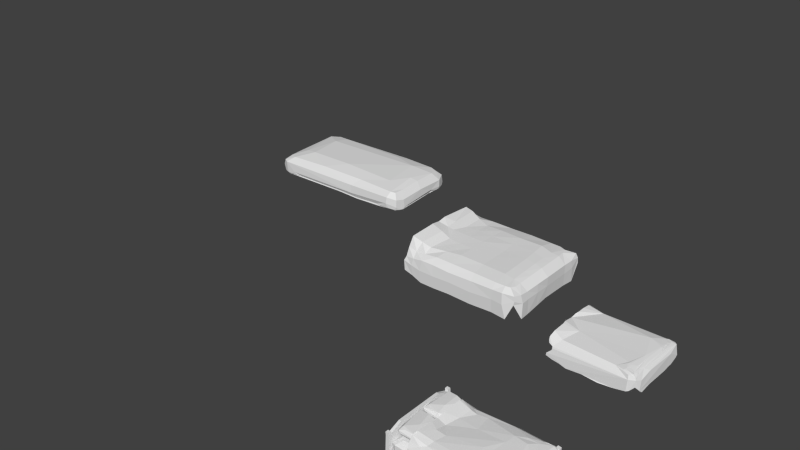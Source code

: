 # Source: bed_double_unclean.blend  (saved by Blender 2.78.0; exported with 4.5.12 LTS)
import bpy
from mathutils import Matrix  # noqa: F401  (used for matrix-valued properties, if any)

bpy.ops.wm.read_factory_settings(use_empty=True)
scene = bpy.context.scene
scene.name = 'Scene'

# ---- collections
col_collection_1 = bpy.data.collections.new('Collection 1'); scene.collection.children.link(col_collection_1)

# ---- world
world_world = bpy.data.worlds.new('World'); scene.world = world_world
world_world.color = (0.05088, 0.05088, 0.05088)
world_world.use_sun_shadow = False
world_world.sun_shadow_jitter_overblur = 0.0
world_world.cycles.sampling_method = 'NONE'
world_world.cycles.sample_map_resolution = 256

# ---- meshes
me_cube_009 = bpy.data.meshes.new('Cube.009')
me_cube_009.from_pydata([(-0.2049, 0.7232, 0.02047), (-0.5236, 0.4078, 0.3142), (-0.1538, 0.4621, 0.27), (0.6079, 0.2766, 0.3223), (1.277, 0.2509, 0.2449), (-0.5581, 0.5396, 0.2607), (0.4284, 0.5861, 0.2526), (1.176, -1.138, 0.2277), (1.266, -1.124, 0.2102), (1.348, -1.161, 0.129), (1.075, 0.5627, 0.2442), (0.05808, 0.7262, -0.2144), (0.9092, 0.7184, -0.2627), (1.352, -1.171, -0.06563), (0.9205, 0.2359, 0.3146), (1.033, -0.4571, 0.2932), (-0.8654, 0.5884, 0.2967), (-0.849, -0.9564, 0.4147), (-0.8844, -1.073, 0.2642), (1.419, -1.008, 0.01786), (1.24, -0.4681, 0.2397), (1.31, -0.08687, 0.2323), (-0.371, 0.4037, 0.2832), (0.3395, -0.38, 0.32), (-0.5538, 0.669, 0.159), (0.4725, 0.6607, 0.1984), (0.4648, 0.7109, 0.1185), (-0.5611, 0.696, 0.06072), (0.8145, 0.4177, 0.2964), (1.202, -0.06388, 0.2745), (1.05, 0.7115, 0.04038), (1.417, 0.227, 0.04673), (1.411, -0.3604, 0.01325), (0.463, 0.7274, 0.04778), (1.264, -1.201, 0.1358), (1.271, -1.061, 0.2169), (1.383, -1.102, 0.1121), (1.301, -1.068, 0.1989), (1.134, -1.232, 0.08772), (1.42, 0.5415, 0.09944), (1.366, 0.6568, 0.156), (0.987, 0.67, 0.168), (1.4, 0.329, 0.1371), (1.299, -0.8895, 0.2017), (1.324, 0.4377, 0.2144), (1.195, 0.7146, -0.1861), (1.416, 0.5812, -0.08126), (0.06063, -1.221, -0.2333), (1.427, -1.037, -0.2203), (0.4634, 0.7273, -0.217), (0.9319, -1.225, -0.2375), (1.085, -1.229, -0.2409), (1.39, 0.6641, -0.06188), (1.408, 0.3721, -0.2289), (1.399, -1.111, -0.1295), (1.415, 0.4899, -0.1873), (1.288, -1.207, -0.1295), (-0.5577, 0.6976, -0.198), (1.423, -0.8252, -0.254), (-0.3595, -1.221, -0.2351), (1.43, -0.9461, -0.2523), (1.308, 0.6932, -0.07333), (-0.4222, 0.71, -0.2059), (1.204, -1.226, -0.2181), (1.2, -0.727, 0.2503), (1.048, 0.4294, 0.2709), (-0.8975, 0.7182, 0.1222), (-0.6303, -1.222, -0.1926), (-0.8429, -0.8783, 0.4159), (-0.9018, 0.718, -0.03415), (-0.8901, 0.7153, -0.09503), (-0.906, 0.7195, 0.05429), (-0.8823, 0.6936, 0.1927), (-0.8062, -1.219, -0.132), (1.38, -0.45, 0.1194), (1.055, -0.8825, 0.2767), (-0.8351, -0.4484, 0.384), (1.402, -0.1167, 0.1331), (1.404, -0.1318, -0.2228), (-0.6748, 0.7048, -0.1658), (1.409, -0.3281, -0.224), (-0.4168, -0.5522, 0.3169), (0.572, 0.009638, 0.3175), (0.4646, -0.8341, 0.2911), (-0.5108, -1.0, 0.2901), (0.4344, -1.096, 0.2372), (-0.3074, -1.156, 0.2096), (0.4131, -1.177, 0.1609), (-0.6429, -1.071, 0.2519), (1.287, 0.6, 0.2281), (1.163, 0.5884, 0.2418), (1.16, -1.204, 0.1686), (1.38, 0.5885, 0.1832), (1.258, 0.6858, 0.1665), (-0.5698, -1.226, -0.02522), (-0.8077, 0.4951, 0.3839), (-0.6495, -0.552, 0.3463), (-0.8794, -1.197, 0.02751), (-0.8325, 0.4284, 0.4057), (-0.8693, -1.214, -0.0548), (-0.8652, -1.011, 0.3903), (-0.4775, -0.8309, 0.3153), (-0.6432, -0.2688, 0.2868), (-0.3925, -0.131, 0.2911), (-0.8404, -0.056, 0.3833), (-0.5678, 0.07439, 0.2953), (-0.8734, -1.149, 0.1439), (-0.8455, -0.255, 0.3525), (-0.8444, 0.5325, 0.3598), (0.4977, -1.222, -0.2465), (1.067, 0.7202, -0.2466), (-0.5259, -1.223, -0.2209), (-0.4588, -1.208, 0.1041), (0.6342, -1.224, 0.0451), (-0.07608, 0.02292, 0.2933)], [], [(86, 85, 84), (71, 66, 79, 69), (78, 31, 32, 80), (50, 38, 109), (17, 100, 68), (31, 42, 77), (34, 38, 63, 56), (96, 68, 101), (5, 16, 95), (12, 30, 110), (19, 58, 80), (86, 112, 113, 87), (42, 44, 4, 21), (91, 38, 34), (85, 86, 87), (1, 22, 5), (105, 102, 103), (7, 85, 87), (82, 15, 14), (74, 19, 32), (82, 103, 81, 23), (32, 31, 77, 74), (15, 82, 83), (39, 31, 53, 55), (40, 93, 89), (40, 52, 61, 93), (23, 83, 82), (10, 41, 25, 6), (0, 11, 62), (7, 34, 9, 8), (114, 2, 22, 105), (101, 81, 96), (23, 101, 83), (5, 6, 25, 24), (8, 9, 36, 37), (6, 5, 2), (44, 89, 90, 10, 65, 14, 29, 4), (38, 91, 87), (43, 37, 36, 74), (45, 110, 30), (27, 0, 62, 57), (7, 91, 34), (74, 36, 19), (44, 42, 92, 89), (0, 49, 11), (113, 109, 38), (34, 56, 9), (48, 19, 36, 54), (40, 39, 46, 52), (113, 112, 94), (54, 9, 13), (66, 27, 57, 79), (45, 93, 61), (47, 113, 94, 59), (64, 20, 15, 75), (100, 84, 101, 68), (106, 86, 88), (99, 94, 97), (5, 95, 1), (98, 1, 95), (112, 106, 97), (88, 84, 100), (88, 100, 18), (26, 41, 30, 33), (33, 12, 49), (22, 1, 105), (15, 20, 29), (75, 15, 83), (108, 98, 95), (21, 29, 20, 74), (10, 90, 41), (14, 3, 82), (88, 18, 106), (68, 96, 76), (43, 20, 64, 75, 7, 8, 35, 37), (96, 102, 107, 76), (40, 92, 39), (22, 2, 5), (93, 45, 30), (75, 83, 85), (39, 55, 46), (51, 38, 50), (25, 41, 26), (104, 102, 105), (5, 24, 16), (99, 73, 94), (0, 33, 49), (30, 41, 93), (92, 42, 39), (37, 35, 8), (91, 7, 87), (81, 102, 96), (2, 3, 28), (66, 72, 24, 27), (0, 26, 33), (1, 98, 105), (114, 103, 82), (84, 83, 101), (74, 20, 43), (82, 3, 114), (105, 103, 114), (60, 19, 48), (3, 2, 114), (28, 6, 2), (4, 29, 21), (31, 39, 42), (0, 27, 24), (89, 92, 40), (59, 94, 111), (60, 58, 19), (9, 56, 13), (14, 15, 29), (111, 94, 67), (86, 106, 112), (113, 38, 87), (69, 79, 70), (24, 72, 16), (95, 16, 108), (67, 94, 73), (107, 102, 104), (32, 19, 80), (23, 81, 101), (94, 112, 97), (53, 31, 78), (33, 30, 12), (83, 84, 85), (63, 38, 51), (88, 86, 84), (7, 75, 85), (54, 36, 9), (109, 113, 47), (104, 105, 98), (103, 102, 81), (26, 0, 24, 25), (93, 41, 90, 89), (21, 74, 77, 42), (3, 14, 65, 28), (10, 6, 28, 65)])
_uv = me_cube_009.uv_layers.new(name='UVMap')
_uv.uv.foreach_set('vector', [0.1419, 0.979, 0.1419, 0.979, 0.1419, 0.979, 0.1419, 0.979, 0.1419, 0.979, 0.1419, 0.979, 0.1419, 0.979, 0.1419, 0.979, 0.1419, 0.979, 0.1419, 0.979, 0.1419, 0.979, 0.1419, 0.979, 0.1419, 0.979, 0.1419, 0.979, 0.1419, 0.979, 0.1419, 0.979, 0.1419, 0.979, 0.1419, 0.979, 0.1419, 0.979, 0.1419, 0.979, 0.1419, 0.979, 0.1419, 0.979, 0.1419, 0.979, 0.1419, 0.979, 0.1419, 0.979, 0.1419, 0.979, 0.1419, 0.979, 0.1419, 0.979, 0.1419, 0.979, 0.1419, 0.979, 0.1419, 0.979, 0.1419, 0.979, 0.1419, 0.979, 0.1419, 0.979, 0.1419, 0.979, 0.1419, 0.979, 0.1419, 0.979, 0.1419, 0.979, 0.1419, 0.979, 0.1419, 0.979, 0.1419, 0.979, 0.1419, 0.979, 0.1419, 0.979, 0.1419, 0.979, 0.1419, 0.979, 0.1419, 0.979, 0.1419, 0.979, 0.1419, 0.979, 0.1419, 0.979, 0.1419, 0.979, 0.1419, 0.979, 0.1419, 0.979, 0.1419, 0.979, 0.1419, 0.979, 0.1419, 0.979, 0.1419, 0.979, 0.1419, 0.979, 0.1419, 0.979, 0.1419, 0.979, 0.1419, 0.979, 0.1419, 0.979, 0.1419, 0.979, 0.1419, 0.979, 0.1419, 0.979, 0.1419, 0.979, 0.1419, 0.979, 0.1419, 0.979, 0.1419, 0.979, 0.1419, 0.979, 0.1419, 0.979, 0.1419, 0.979, 0.1419, 0.979, 0.1419, 0.979, 0.1419, 0.979, 0.1419, 0.979, 0.1419, 0.979, 0.1419, 0.979, 0.1419, 0.979, 0.1419, 0.979, 0.1419, 0.979, 0.1419, 0.979, 0.1419, 0.979, 0.1419, 0.979, 0.1419, 0.979, 0.1419, 0.979, 0.1419, 0.979, 0.1419, 0.979, 0.1419, 0.979, 0.1419, 0.979, 0.1419, 0.979, 0.1419, 0.979, 0.1419, 0.979, 0.1419, 0.979, 0.1419, 0.979, 0.1419, 0.979, 0.1419, 0.979, 0.1419, 0.979, 0.1419, 0.979, 0.1419, 0.979, 0.1419, 0.979, 0.1419, 0.979, 0.1419, 0.979, 0.1419, 0.979, 0.1419, 0.979, 0.1419, 0.979, 0.1419, 0.979, 0.1419, 0.979, 0.1419, 0.979, 0.1419, 0.979, 0.1419, 0.979, 0.1419, 0.979, 0.1419, 0.979, 0.1419, 0.979, 0.1419, 0.979, 0.1419, 0.979, 0.1419, 0.979, 0.1419, 0.979, 0.1419, 0.979, 0.1419, 0.979, 0.1419, 0.979, 0.1419, 0.979, 0.1419, 0.979, 0.1419, 0.979, 0.1419, 0.979, 0.1419, 0.979, 0.1419, 0.979, 0.1419, 0.979, 0.1419, 0.979, 0.1419, 0.979, 0.1419, 0.979, 0.1419, 0.979, 0.1419, 0.979, 0.1419, 0.979, 0.1419, 0.979, 0.1419, 0.979, 0.1419, 0.979, 0.1419, 0.979, 0.1419, 0.979, 0.1419, 0.979, 0.1419, 0.979, 0.1419, 0.979, 0.1419, 0.979, 0.1419, 0.979, 0.1419, 0.979, 0.1419, 0.979, 0.1419, 0.979, 0.1419, 0.979, 0.1419, 0.979, 0.1419, 0.979, 0.1419, 0.979, 0.1419, 0.979, 0.1419, 0.979, 0.1419, 0.979, 0.1419, 0.979, 0.1419, 0.979, 0.1419, 0.979, 0.1419, 0.979, 0.1419, 0.979, 0.1419, 0.979, 0.1419, 0.979, 0.1419, 0.979, 0.1419, 0.979, 0.1419, 0.979, 0.1419, 0.979, 0.1419, 0.979, 0.1419, 0.979, 0.1419, 0.979, 0.1419, 0.979, 0.1419, 0.979, 0.1419, 0.979, 0.1419, 0.979, 0.1419, 0.979, 0.1419, 0.979, 0.1419, 0.979, 0.1419, 0.979, 0.1419, 0.979, 0.1419, 0.979, 0.1419, 0.979, 0.1419, 0.979, 0.1419, 0.979, 0.1419, 0.979, 0.1419, 0.979, 0.1419, 0.979, 0.1419, 0.979, 0.1419, 0.979, 0.1419, 0.979, 0.1419, 0.979, 0.1419, 0.979, 0.1419, 0.979, 0.1419, 0.979, 0.1419, 0.979, 0.1419, 0.979, 0.1419, 0.979, 0.1419, 0.979, 0.1419, 0.979, 0.1419, 0.979, 0.1419, 0.979, 0.1419, 0.979, 0.1419, 0.979, 0.1419, 0.979, 0.1419, 0.979, 0.1419, 0.979, 0.1419, 0.979, 0.1419, 0.979, 0.1419, 0.979, 0.1419, 0.979, 0.1419, 0.979, 0.1419, 0.979, 0.1419, 0.979, 0.1419, 0.979, 0.1419, 0.979, 0.1419, 0.979, 0.1419, 0.979, 0.1419, 0.979, 0.1419, 0.979, 0.1419, 0.979, 0.1419, 0.979, 0.1419, 0.979, 0.1419, 0.979, 0.1419, 0.979, 0.1419, 0.979, 0.1419, 0.979, 0.1419, 0.979, 0.1419, 0.979, 0.1419, 0.979, 0.1419, 0.979, 0.1419, 0.979, 0.1419, 0.979, 0.1419, 0.979, 0.1419, 0.979, 0.1419, 0.979, 0.1419, 0.979, 0.1419, 0.979, 0.1419, 0.979, 0.1419, 0.979, 0.1419, 0.979, 0.1419, 0.979, 0.1419, 0.979, 0.1419, 0.979, 0.1419, 0.979, 0.1419, 0.979, 0.1419, 0.979, 0.1419, 0.979, 0.1419, 0.979, 0.1419, 0.979, 0.1419, 0.979, 0.1419, 0.979, 0.1419, 0.979, 0.1419, 0.979, 0.1419, 0.979, 0.1419, 0.979, 0.1419, 0.979, 0.1419, 0.979, 0.1419, 0.979, 0.1419, 0.979, 0.1419, 0.979, 0.1419, 0.979, 0.1419, 0.979, 0.1419, 0.979, 0.1419, 0.979, 0.1419, 0.979, 0.1419, 0.979, 0.1419, 0.979, 0.1419, 0.979, 0.1419, 0.979, 0.1419, 0.979, 0.1419, 0.979, 0.1419, 0.979, 0.1419, 0.979, 0.1419, 0.979, 0.1419, 0.979, 0.1419, 0.979, 0.1419, 0.979, 0.1419, 0.979, 0.1419, 0.979, 0.1419, 0.979, 0.1419, 0.979, 0.1419, 0.979, 0.1419, 0.979, 0.1419, 0.979, 0.1419, 0.979, 0.1419, 0.979, 0.1419, 0.979, 0.1419, 0.979, 0.1419, 0.979, 0.1419, 0.979, 0.1419, 0.979, 0.1419, 0.979, 0.1419, 0.979, 0.1419, 0.979, 0.1419, 0.979, 0.1419, 0.979, 0.1419, 0.979, 0.1419, 0.979, 0.1419, 0.979, 0.1419, 0.979, 0.1419, 0.979, 0.1419, 0.979, 0.1419, 0.979, 0.1419, 0.979, 0.1419, 0.979, 0.1419, 0.979, 0.1419, 0.979, 0.1419, 0.979, 0.1419, 0.979, 0.1419, 0.979, 0.1419, 0.979, 0.1419, 0.979, 0.1419, 0.979, 0.1419, 0.979, 0.1419, 0.979, 0.1419, 0.979, 0.1419, 0.979, 0.1419, 0.979, 0.1419, 0.979, 0.1419, 0.979, 0.1419, 0.979, 0.1419, 0.979, 0.1419, 0.979, 0.1419, 0.979, 0.1419, 0.979, 0.1419, 0.979, 0.1419, 0.979, 0.1419, 0.979, 0.1419, 0.979, 0.1419, 0.979, 0.1419, 0.979, 0.1419, 0.979, 0.1419, 0.979, 0.1419, 0.979, 0.1419, 0.979, 0.1419, 0.979, 0.1419, 0.979, 0.1419, 0.979, 0.1419, 0.979, 0.1419, 0.979, 0.1419, 0.979, 0.1419, 0.979, 0.1419, 0.979, 0.1419, 0.979, 0.1419, 0.979, 0.1419, 0.979, 0.1419, 0.979, 0.1419, 0.979, 0.1419, 0.979, 0.1419, 0.979, 0.1419, 0.979, 0.1419, 0.979, 0.1419, 0.979, 0.1419, 0.979, 0.1419, 0.979, 0.1419, 0.979, 0.1419, 0.979, 0.1419, 0.979, 0.1419, 0.979, 0.1419, 0.979, 0.1419, 0.979, 0.1419, 0.979, 0.1419, 0.979, 0.1419, 0.979, 0.1419, 0.979, 0.1419, 0.979, 0.1419, 0.979, 0.1419, 0.979, 0.1419, 0.979, 0.1419, 0.979, 0.1419, 0.979, 0.1419, 0.979, 0.1419, 0.979, 0.1419, 0.979, 0.1419, 0.979, 0.1419, 0.979, 0.1419, 0.979, 0.1419, 0.979, 0.1419, 0.979, 0.1419, 0.979, 0.1419, 0.979, 0.1419, 0.979, 0.1419, 0.979, 0.1419, 0.979, 0.1419, 0.979, 0.1419, 0.979, 0.1419, 0.979, 0.1419, 0.979, 0.1419, 0.979, 0.1419, 0.979, 0.1419, 0.979, 0.1419, 0.979, 0.1419, 0.979, 0.1419, 0.979, 0.1419, 0.979, 0.1419, 0.979, 0.1419, 0.979, 0.1419, 0.979, 0.1419, 0.979, 0.1419, 0.979, 0.1419, 0.979, 0.1419, 0.979, 0.1419, 0.979, 0.1419, 0.979, 0.1419, 0.979, 0.1419, 0.979, 0.1419, 0.979, 0.1419, 0.979, 0.1419, 0.979, 0.1419, 0.979, 0.1419, 0.979, 0.1419, 0.979, 0.1419, 0.979, 0.1419, 0.979, 0.1419, 0.979, 0.1419, 0.979, 0.1419, 0.979, 0.1419, 0.979, 0.1419, 0.979, 0.1419, 0.979, 0.1419, 0.979, 0.1419, 0.979, 0.1419, 0.979, 0.1419, 0.979, 0.1419, 0.979, 0.1419, 0.979, 0.1419, 0.979, 0.1419, 0.979, 0.1419, 0.979, 0.1419, 0.979, 0.1419, 0.979, 0.1419, 0.979, 0.1419, 0.979, 0.1419, 0.979, 0.1419, 0.979, 0.1419, 0.979, 0.1419, 0.979, 0.1419, 0.979, 0.1419, 0.979, 0.1419, 0.979, 0.1419, 0.979, 0.1419, 0.979, 0.1419, 0.979, 0.1419, 0.979, 0.1419, 0.979, 0.1419, 0.979, 0.1419, 0.979, 0.1419, 0.979, 0.1419, 0.979, 0.1419, 0.979, 0.1419, 0.979, 0.1419, 0.979, 0.1419, 0.979, 0.1419, 0.979, 0.1419, 0.979, 0.1419, 0.979, 0.1419, 0.979, 0.1419, 0.979, 0.1419, 0.979, 0.1419, 0.979])
me_cube_009.use_remesh_preserve_volume = False
me_cube_009.use_remesh_preserve_attributes = False
me_cube_009.use_mirror_vertex_groups = False
me_cube_009.update()
me_cube_008 = bpy.data.meshes.new('Cube.008')
me_cube_008.from_pydata([(1.42, -0.8445, 0.01591), (1.42, -0.2816, 0.0108), (1.416, 0.2544, 0.01132), (0.9224, 0.7168, 0.009319), (0.5008, 0.7351, 0.02012), (0.06351, 0.7313, 0.01449), (-0.2951, 0.7291, 0.0258), (-0.584, 0.697, 0.03807), (-0.5539, -1.231, 0.002318), (-0.266, -1.23, -0.008124), (0.05935, -1.228, 0.0005864), (0.5057, -1.23, -0.02129), (0.9559, -1.232, 0.0104), (-0.4865, 0.4032, 0.38), (-0.2599, 0.3278, 0.3481), (0.05536, 0.3376, 0.3481), (0.4715, 0.2969, 0.3574), (0.9076, 0.302, 0.3551), (-0.5774, -0.2417, 0.3924), (-0.2416, -0.2415, 0.3718), (0.04401, -0.2313, 0.3585), (0.5011, -0.2198, 0.3402), (0.9448, -0.2328, 0.343), (-0.529, -0.953, 0.3489), (-0.2371, -0.8914, 0.3459), (0.03807, -0.8419, 0.3483), (0.503, -0.8366, 0.3305), (0.9562, -0.8619, 0.3288), (1.274, 0.2736, 0.2971), (1.415, 0.2571, 0.1784), (1.28, -0.2678, 0.297), (1.422, -0.2772, 0.1801), (1.397, -0.8509, 0.1511), (1.261, -0.8638, 0.2687), (-0.5664, 0.5687, 0.3185), (-0.5634, 0.6856, 0.2198), (-0.3038, 0.5671, 0.3232), (-0.2873, 0.6917, 0.21), (0.06647, 0.6058, 0.2936), (0.07498, 0.714, 0.166), (0.5015, 0.6026, 0.2995), (0.4935, 0.7179, 0.1963), (0.9132, 0.6937, 0.1707), (0.9155, 0.5892, 0.2928), (0.9553, -1.124, 0.2845), (0.9535, -1.22, 0.1901), (0.5082, -1.101, 0.2856), (0.5187, -1.207, 0.1785), (0.04438, -1.101, 0.2961), (0.05716, -1.208, 0.1727), (-0.2758, -1.1, 0.3033), (-0.3031, -1.205, 0.1954), (-0.5227, -1.21, 0.1996), (-0.5307, -1.1, 0.2802), (1.433, -1.022, 0.01497), (1.165, -1.243, -0.001895), (1.373, -1.18, 0.09589), (1.158, 0.7204, 0.04807), (1.429, 0.4718, 0.03379), (1.414, 0.6727, 0.1428), (1.144, -1.124, 0.2849), (1.264, -1.002, 0.2651), (1.234, -1.101, 0.2794), (1.153, -1.23, 0.2011), (1.396, -1.032, 0.1655), (1.364, -1.183, 0.1941), (1.258, 0.4169, 0.2891), (1.098, 0.5898, 0.2872), (1.222, 0.5457, 0.2846), (1.42, 0.4472, 0.1767), (1.146, 0.7055, 0.1814), (1.376, 0.6677, 0.2209), (1.418, 0.6755, 0.04276), (1.413, 0.5068, -0.2461), (1.211, 0.7263, -0.2424), (-0.2818, 0.7196, -0.2083), (0.06922, 0.7238, -0.2189), (0.5027, 0.7256, -0.2129), (0.9386, 0.715, -0.2914), (1.399, 0.2648, -0.2345), (1.439, -1.049, -0.263), (0.9551, -1.222, -0.2372), (0.5078, -1.22, -0.2534), (0.06636, -1.219, -0.2323), (-0.2501, -1.219, -0.2402), (1.357, -1.182, 0.02742), (-0.5356, -1.221, -0.2316), (-0.5676, 0.6889, -0.2133), (1.403, -0.281, -0.2223), (1.232, -1.232, -0.2608), (1.423, -0.8524, -0.2685), (1.134, 0.2559, 0.3208), (1.138, -0.2521, 0.3261), (1.142, -0.8716, 0.302), (-0.771, 0.7195, 0.08081), (-0.7393, -1.226, 0.04129), (-0.6895, 0.4609, 0.4521), (-0.6955, -0.2616, 0.4203), (-0.6907, -0.9806, 0.4117), (-0.7536, 0.5912, 0.3323), (-0.7504, 0.7081, 0.2405), (-0.7081, -1.204, 0.1698), (-0.7236, -1.1, 0.2654), (-0.7209, -1.219, -0.1518), (-0.7547, 0.7114, -0.1334), (-0.9383, 0.7196, 0.09397), (-0.9066, -1.213, 0.08174), (-0.8599, 0.4935, 0.4713), (-0.8863, -0.2748, 0.4698), (-0.8776, -1.004, 0.4773), (-0.9208, 0.5912, 0.3618), (-0.9178, 0.7081, 0.2478), (-0.8754, -1.185, 0.1573), (-0.891, -1.098, 0.2922), (-0.8883, -1.219, -0.1029), (-0.922, 0.7115, -0.08375), (1.42, -0.563, 0.01336), (0.9505, -0.5474, 0.3359), (0.5021, -0.5282, 0.3354), (0.04104, -0.5366, 0.3532), (-0.2208, -0.5455, 0.3628), (-0.4484, -0.5225, 0.3765), (1.27, -0.5658, 0.2828), (1.409, -0.5641, 0.1656), (1.413, -0.5667, -0.2454), (1.14, -0.5618, 0.3141), (-0.6414, -0.4973, 0.4425), (-0.8712, -0.4689, 0.5036), (1.418, -0.0136, 0.01106), (0.9262, 0.0346, 0.349), (0.4863, 0.03855, 0.3488), (0.04969, 0.05319, 0.3528), (-0.2507, 0.0459, 0.3631), (-0.4878, 0.002738, 0.379), (1.277, 0.002865, 0.297), (1.419, -0.01004, 0.1792), (1.401, -0.008117, -0.2284), (1.136, 0.001916, 0.3235), (-0.6968, -0.0401, 0.4332), (-0.8771, -0.116, 0.5026)], [], [(0, 32, 64, 54), (128, 135, 31, 1), (3, 42, 70, 57), (134, 137, 92, 30), (122, 125, 93, 33), (7, 35, 37, 6), (117, 118, 26, 27), (118, 119, 25, 26), (119, 120, 24, 25), (120, 121, 23, 24), (116, 123, 32, 0), (129, 130, 21, 22), (130, 131, 20, 21), (131, 132, 19, 20), (132, 133, 18, 19), (58, 69, 29, 2), (12, 45, 47, 11), (4, 41, 42, 3), (5, 39, 41, 4), (6, 37, 39, 5), (55, 63, 45, 12), (11, 47, 49, 10), (10, 49, 51, 9), (9, 51, 52, 8), (43, 67, 70, 42), (27, 26, 46, 44), (26, 25, 48, 46), (25, 24, 50, 48), (24, 23, 53, 50), (33, 61, 64, 32), (36, 34, 13, 14), (38, 36, 14, 15), (40, 38, 15, 16), (43, 40, 16, 17), (66, 28, 29, 69), (60, 44, 45, 63), (134, 30, 31, 135), (122, 33, 32, 123), (33, 93, 60, 62, 61), (34, 36, 37, 35), (36, 38, 39, 37), (38, 40, 41, 39), (40, 43, 42, 41), (66, 68, 67, 91, 28), (44, 46, 47, 45), (46, 48, 49, 47), (48, 50, 51, 49), (50, 53, 52, 51), (66, 69, 71, 68), (68, 71, 70, 67), (60, 63, 65, 62), (62, 65, 64, 61), (63, 55, 56, 65), (65, 56, 54, 64), (69, 58, 59, 71), (71, 59, 57, 70), (5, 4, 77, 76), (11, 10, 83, 82), (56, 55, 89, 85), (55, 12, 81, 89), (0, 54, 80, 90), (6, 5, 76, 75), (54, 56, 85, 80), (4, 3, 78, 77), (58, 2, 79, 73), (9, 8, 86, 84), (59, 58, 73, 72), (57, 59, 72, 74), (128, 1, 88, 136), (116, 0, 90, 124), (10, 9, 84, 83), (7, 6, 75, 87), (3, 57, 74, 78), (12, 11, 82, 81), (91, 67, 43, 17), (137, 91, 17, 129), (125, 92, 22, 117), (60, 93, 27, 44), (86, 8, 95, 103), (52, 53, 102, 101), (35, 7, 94, 100), (34, 35, 100, 99), (8, 52, 101, 95), (133, 13, 96, 138), (53, 23, 98, 102), (7, 87, 104, 94), (121, 18, 97, 126), (13, 34, 99, 96), (101, 102, 113, 112), (94, 104, 115, 105), (96, 99, 110, 107), (99, 100, 111, 110), (126, 97, 108, 127), (100, 94, 105, 111), (95, 101, 112, 106), (138, 96, 107, 139), (103, 95, 106, 114), (102, 98, 109, 113), (98, 126, 127, 109), (23, 121, 126, 98), (93, 125, 117, 27), (1, 116, 124, 88), (30, 122, 123, 31), (1, 31, 123, 116), (19, 18, 121, 120), (20, 19, 120, 119), (21, 20, 119, 118), (22, 21, 118, 117), (30, 92, 125, 122), (97, 138, 139, 108), (18, 133, 138, 97), (92, 137, 129, 22), (2, 128, 136, 79), (28, 134, 135, 29), (14, 13, 133, 132), (15, 14, 132, 131), (16, 15, 131, 130), (17, 16, 130, 129), (28, 91, 137, 134), (2, 29, 135, 128)])
me_cube_008.use_remesh_preserve_volume = False
me_cube_008.use_remesh_preserve_attributes = False
me_cube_008.use_mirror_vertex_groups = False
me_cube_008.update()
me_cube_000 = bpy.data.meshes.new('Cube.000')
me_cube_000.from_pydata([(0.1473, -0.1968, 0.05677), (0.2381, -0.2068, 0.003384), (0.07897, -0.04001, 0.06941), (-0.03093, -0.2286, -0.006154), (-0.07256, -0.1208, -0.03676), (0.09952, 0.1869, -0.04571), (0.006961, -0.2018, -0.04142), (0.2057, -0.1825, 0.04453), (0.1969, -0.2223, 0.01026), (-0.05379, -0.2273, 0.02033), (0.2236, -0.07693, -0.01962), (-0.03899, -0.1695, 0.05812), (0.03647, 0.1501, -0.06082), (0.1434, -0.1876, -0.05271), (0.2087, 0.1642, 0.02719), (-0.08311, 0.1661, 0.04942), (0.1491, 0.1613, 0.04626), (0.03231, 0.1785, 0.06264), (0.2159, -0.2115, -0.02112), (-0.01442, 0.1937, -0.02145), (-0.08516, 0.1817, 0.01309), (-0.07466, -0.1183, 0.03303), (-0.07192, -0.01899, -0.0422), (-0.09687, 0.1566, 0.02863), (0.2021, -0.07921, -0.0441), (0.142, -0.0623, -0.05704), (-0.08223, 0.05937, 0.03008), (0.1479, 0.1995, -0.003725), (0.00931, -0.2039, 0.0507), (-0.06975, -0.215, 0.001556), (-0.0641, 0.1522, -0.03061), (0.1867, 0.1426, -0.04363), (0.209, 0.1846, 0.01333), (-0.002912, 0.1983, 0.01106), (0.2161, -0.1092, 0.04053), (-0.0894, -0.02934, -0.008932), (0.06029, -0.09747, -0.06595), (0.2092, -0.1355, -0.04533)], [], [(36, 6, 4), (16, 2, 34), (37, 13, 25), (19, 30, 20), (23, 30, 22), (27, 31, 5), (25, 36, 31), (17, 16, 27, 33), (10, 37, 24), (5, 31, 12), (12, 30, 19), (18, 1, 8), (29, 4, 6), (14, 32, 16), (8, 1, 7), (9, 8, 0), (7, 1, 34), (2, 11, 0), (4, 35, 22), (36, 4, 22), (9, 3, 8), (8, 3, 18), (0, 28, 9), (17, 2, 16), (17, 11, 2), (11, 28, 0), (24, 37, 25), (1, 37, 10), (29, 21, 35), (16, 34, 14), (15, 20, 23), (13, 37, 18), (32, 31, 27), (12, 31, 36), (26, 35, 21), (19, 27, 5), (19, 33, 27), (35, 26, 22), (26, 23, 22), (1, 10, 34), (3, 9, 29), (20, 30, 23), (18, 37, 1), (6, 3, 29), (0, 8, 7), (25, 13, 36), (35, 4, 29), (36, 13, 6), (32, 14, 10), (14, 34, 10), (31, 32, 10), (31, 10, 24), (17, 15, 11), (12, 19, 5), (13, 18, 6), (12, 36, 22), (34, 2, 0), (6, 18, 3), (32, 27, 16), (31, 24, 25), (15, 23, 26), (11, 15, 26, 21), (20, 33, 19), (11, 21, 29, 9), (17, 33, 20, 15), (9, 28, 11), (34, 0, 7), (22, 30, 12)])
_uv = me_cube_000.uv_layers.new(name='UVMap')
_uv.uv.foreach_set('vector', [0.9542, 0.9124, 0.9542, 0.9124, 0.9542, 0.9124, 0.9542, 0.9124, 0.9542, 0.9124, 0.9542, 0.9124, 0.9542, 0.9124, 0.9542, 0.9124, 0.9542, 0.9124, 0.9542, 0.9124, 0.9542, 0.9124, 0.9542, 0.9124, 0.9542, 0.9124, 0.9542, 0.9124, 0.9542, 0.9124, 0.9542, 0.9124, 0.9542, 0.9124, 0.9542, 0.9124, 0.9542, 0.9124, 0.9542, 0.9124, 0.9542, 0.9124, 0.9542, 0.9124, 0.9542, 0.9124, 0.9542, 0.9124, 0.9542, 0.9124, 0.9542, 0.9124, 0.9542, 0.9124, 0.9542, 0.9124, 0.9542, 0.9124, 0.9542, 0.9124, 0.9542, 0.9124, 0.9542, 0.9124, 0.9542, 0.9124, 0.9542, 0.9124, 0.9542, 0.9124, 0.9542, 0.9124, 0.9542, 0.9124, 0.9542, 0.9124, 0.9542, 0.9124, 0.9542, 0.9124, 0.9542, 0.9124, 0.9542, 0.9124, 0.9542, 0.9124, 0.9542, 0.9124, 0.9542, 0.9124, 0.9542, 0.9124, 0.9542, 0.9124, 0.9542, 0.9124, 0.9542, 0.9124, 0.9542, 0.9124, 0.9542, 0.9124, 0.9542, 0.9124, 0.9542, 0.9124, 0.9542, 0.9124, 0.9542, 0.9124, 0.9542, 0.9124, 0.9542, 0.9124, 0.9542, 0.9124, 0.9542, 0.9124, 0.9542, 0.9124, 0.9542, 0.9124, 0.9542, 0.9124, 0.9542, 0.9124, 0.9542, 0.9124, 0.9542, 0.9124, 0.9542, 0.9124, 0.9542, 0.9124, 0.9542, 0.9124, 0.9542, 0.9124, 0.9542, 0.9124, 0.9542, 0.9124, 0.9542, 0.9124, 0.9542, 0.9124, 0.9542, 0.9124, 0.9542, 0.9124, 0.9542, 0.9124, 0.9542, 0.9124, 0.9542, 0.9124, 0.9542, 0.9124, 0.9542, 0.9124, 0.9542, 0.9124, 0.9542, 0.9124, 0.9542, 0.9124, 0.9542, 0.9124, 0.9542, 0.9124, 0.9542, 0.9124, 0.9542, 0.9124, 0.9542, 0.9124, 0.9542, 0.9124, 0.9542, 0.9124, 0.9542, 0.9124, 0.9542, 0.9124, 0.9542, 0.9124, 0.9542, 0.9124, 0.9542, 0.9124, 0.9542, 0.9124, 0.9542, 0.9124, 0.9542, 0.9124, 0.9542, 0.9124, 0.9542, 0.9124, 0.9542, 0.9124, 0.9542, 0.9124, 0.9542, 0.9124, 0.9542, 0.9124, 0.9542, 0.9124, 0.9542, 0.9124, 0.9542, 0.9124, 0.9542, 0.9124, 0.9542, 0.9124, 0.9542, 0.9124, 0.9542, 0.9124, 0.9542, 0.9124, 0.9542, 0.9124, 0.9542, 0.9124, 0.9542, 0.9124, 0.9542, 0.9124, 0.9542, 0.9124, 0.9542, 0.9124, 0.9542, 0.9124, 0.9542, 0.9124, 0.9542, 0.9124, 0.9542, 0.9124, 0.9542, 0.9124, 0.9542, 0.9124, 0.9542, 0.9124, 0.9542, 0.9124, 0.9542, 0.9124, 0.9542, 0.9124, 0.9542, 0.9124, 0.9542, 0.9124, 0.9542, 0.9124, 0.9542, 0.9124, 0.9542, 0.9124, 0.9542, 0.9124, 0.9542, 0.9124, 0.9542, 0.9124, 0.9542, 0.9124, 0.9542, 0.9124, 0.9542, 0.9124, 0.9542, 0.9124, 0.9542, 0.9124, 0.9542, 0.9124, 0.9542, 0.9124, 0.9542, 0.9124, 0.9542, 0.9124, 0.9542, 0.9124, 0.9542, 0.9124, 0.9542, 0.9124, 0.9542, 0.9124, 0.9542, 0.9124, 0.9542, 0.9124, 0.9542, 0.9124, 0.9542, 0.9124, 0.9542, 0.9124, 0.9542, 0.9124, 0.9542, 0.9124, 0.9542, 0.9124, 0.9542, 0.9124, 0.9542, 0.9124, 0.9542, 0.9124, 0.9542, 0.9124, 0.9542, 0.9124, 0.9542, 0.9124, 0.9542, 0.9124, 0.9542, 0.9124, 0.9542, 0.9124, 0.9542, 0.9124, 0.9542, 0.9124, 0.9542, 0.9124, 0.9542, 0.9124, 0.9542, 0.9124, 0.9542, 0.9124, 0.9542, 0.9124, 0.9542, 0.9124, 0.9542, 0.9124, 0.9542, 0.9124, 0.9542, 0.9124, 0.9542, 0.9124, 0.9542, 0.9124, 0.9542, 0.9124, 0.9542, 0.9124, 0.9542, 0.9124, 0.9542, 0.9124, 0.9542, 0.9124, 0.9542, 0.9124, 0.9542, 0.9124, 0.9542, 0.9124, 0.9542, 0.9124, 0.9542, 0.9124, 0.9542, 0.9124, 0.9542, 0.9124, 0.9542, 0.9124, 0.9542, 0.9124, 0.9542, 0.9124, 0.9542, 0.9124, 0.9542, 0.9124, 0.9542, 0.9124, 0.9542, 0.9124, 0.9542, 0.9124, 0.9542, 0.9124, 0.9542, 0.9124, 0.9542, 0.9124, 0.9542, 0.9124, 0.9542, 0.9124, 0.9542, 0.9124, 0.9542, 0.9124, 0.9542, 0.9124, 0.9542, 0.9124])
me_cube_000.use_remesh_preserve_volume = False
me_cube_000.use_remesh_preserve_attributes = False
me_cube_000.use_mirror_vertex_groups = False
me_cube_000.update()
me_cube_007 = bpy.data.meshes.new('Cube.007')
me_cube_007.from_pydata([(0.1251, -0.174, 0.05471), (0.2146, -0.1825, 0.0012), (0.07897, -0.04001, 0.06941), (-0.03093, -0.2286, -0.006154), (-0.07256, -0.1208, -0.03676), (0.09901, 0.1868, -0.04099), (0.006961, -0.2018, -0.04142), (0.1696, -0.1452, 0.04115), (0.1718, -0.1964, 0.007927), (-0.05379, -0.2273, 0.02033), (0.2199, -0.07423, -0.01038), (-0.03899, -0.1695, 0.05812), (0.03678, 0.1502, -0.06364), (0.1385, -0.183, -0.04974), (0.2087, 0.1642, 0.02732), (-0.08311, 0.1661, 0.04942), (0.1659, 0.1803, 0.04862), (0.03231, 0.1785, 0.06264), (0.1978, -0.1928, -0.02276), (-0.01442, 0.1937, -0.02139), (-0.08516, 0.1817, 0.01309), (-0.07466, -0.1183, 0.03303), (-0.07192, -0.01899, -0.0422), (-0.09687, 0.1566, 0.02863), (0.2013, -0.07871, -0.04161), (0.1425, -0.06217, -0.06167), (-0.08223, 0.05937, 0.03008), (0.1476, 0.1994, -0.001053), (0.00931, -0.2039, 0.0507), (-0.06975, -0.215, 0.001556), (-0.0641, 0.1522, -0.03061), (0.1869, 0.1426, -0.04532), (0.209, 0.1845, 0.01376), (-0.002912, 0.1983, 0.01106), (0.2, -0.0914, 0.03785), (-0.0894, -0.02934, -0.008932), (0.06068, -0.09737, -0.06958), (0.2006, -0.1268, -0.04401)], [], [(36, 6, 4), (16, 2, 34), (37, 13, 25), (19, 30, 20), (23, 30, 22), (27, 31, 5), (25, 36, 31), (17, 16, 27, 33), (10, 37, 24), (5, 31, 12), (12, 30, 19), (18, 1, 8), (29, 4, 6), (14, 32, 16), (8, 1, 7), (9, 8, 0), (7, 1, 34), (2, 11, 0), (4, 35, 22), (36, 4, 22), (9, 3, 8), (8, 3, 18), (0, 28, 9), (17, 2, 16), (17, 11, 2), (11, 28, 0), (24, 37, 25), (1, 37, 10), (29, 21, 35), (16, 34, 14), (15, 20, 23), (13, 37, 18), (32, 31, 27), (12, 31, 36), (26, 35, 21), (19, 27, 5), (19, 33, 27), (35, 26, 22), (26, 23, 22), (1, 10, 34), (3, 9, 29), (20, 30, 23), (18, 37, 1), (6, 3, 29), (0, 8, 7), (25, 13, 36), (35, 4, 29), (36, 13, 6), (32, 14, 10), (14, 34, 10), (31, 32, 10), (31, 10, 24), (17, 15, 11), (12, 19, 5), (13, 18, 6), (12, 36, 22), (34, 2, 0), (6, 18, 3), (32, 27, 16), (31, 24, 25), (15, 23, 26), (11, 15, 26, 21), (20, 33, 19), (11, 21, 29, 9), (17, 33, 20, 15), (9, 28, 11), (34, 0, 7), (22, 30, 12)])
_uv = me_cube_007.uv_layers.new(name='UVMap')
_uv.uv.foreach_set('vector', [0.9604, 0.9217, 0.9604, 0.9217, 0.9604, 0.9217, 0.9604, 0.9217, 0.9604, 0.9217, 0.9604, 0.9217, 0.9604, 0.9217, 0.9604, 0.9217, 0.9604, 0.9217, 0.9604, 0.9217, 0.9604, 0.9217, 0.9604, 0.9217, 0.9604, 0.9217, 0.9604, 0.9217, 0.9604, 0.9217, 0.9604, 0.9217, 0.9604, 0.9217, 0.9604, 0.9217, 0.9604, 0.9217, 0.9604, 0.9217, 0.9604, 0.9217, 0.9604, 0.9217, 0.9604, 0.9217, 0.9604, 0.9217, 0.9604, 0.9217, 0.9604, 0.9217, 0.9604, 0.9217, 0.9604, 0.9217, 0.9604, 0.9217, 0.9604, 0.9217, 0.9604, 0.9217, 0.9604, 0.9217, 0.9604, 0.9217, 0.9604, 0.9217, 0.9604, 0.9217, 0.9604, 0.9217, 0.9604, 0.9217, 0.9604, 0.9217, 0.9604, 0.9217, 0.9604, 0.9217, 0.9604, 0.9217, 0.9604, 0.9217, 0.9604, 0.9217, 0.9604, 0.9217, 0.9604, 0.9217, 0.9604, 0.9217, 0.9604, 0.9217, 0.9604, 0.9217, 0.9604, 0.9217, 0.9604, 0.9217, 0.9604, 0.9217, 0.9604, 0.9217, 0.9604, 0.9217, 0.9604, 0.9217, 0.9604, 0.9217, 0.9604, 0.9217, 0.9604, 0.9217, 0.9604, 0.9217, 0.9604, 0.9217, 0.9604, 0.9217, 0.9604, 0.9217, 0.9604, 0.9217, 0.9604, 0.9217, 0.9604, 0.9217, 0.9604, 0.9217, 0.9604, 0.9217, 0.9604, 0.9217, 0.9604, 0.9217, 0.9604, 0.9217, 0.9604, 0.9217, 0.9604, 0.9217, 0.9604, 0.9217, 0.9604, 0.9217, 0.9604, 0.9217, 0.9604, 0.9217, 0.9604, 0.9217, 0.9604, 0.9217, 0.9604, 0.9217, 0.9604, 0.9217, 0.9604, 0.9217, 0.9604, 0.9217, 0.9604, 0.9217, 0.9604, 0.9217, 0.9604, 0.9217, 0.9604, 0.9217, 0.9604, 0.9217, 0.9604, 0.9217, 0.9604, 0.9217, 0.9604, 0.9217, 0.9604, 0.9217, 0.9604, 0.9217, 0.9604, 0.9217, 0.9604, 0.9217, 0.9604, 0.9217, 0.9604, 0.9217, 0.9604, 0.9217, 0.9604, 0.9217, 0.9604, 0.9217, 0.9604, 0.9217, 0.9604, 0.9217, 0.9604, 0.9217, 0.9604, 0.9217, 0.9604, 0.9217, 0.9604, 0.9217, 0.9604, 0.9217, 0.9604, 0.9217, 0.9604, 0.9217, 0.9604, 0.9217, 0.9604, 0.9217, 0.9604, 0.9217, 0.9604, 0.9217, 0.9604, 0.9217, 0.9604, 0.9217, 0.9604, 0.9217, 0.9604, 0.9217, 0.9604, 0.9217, 0.9604, 0.9217, 0.9604, 0.9217, 0.9604, 0.9217, 0.9604, 0.9217, 0.9604, 0.9217, 0.9604, 0.9217, 0.9604, 0.9217, 0.9604, 0.9217, 0.9604, 0.9217, 0.9604, 0.9217, 0.9604, 0.9217, 0.9604, 0.9217, 0.9604, 0.9217, 0.9604, 0.9217, 0.9604, 0.9217, 0.9604, 0.9217, 0.9604, 0.9217, 0.9604, 0.9217, 0.9604, 0.9217, 0.9604, 0.9217, 0.9604, 0.9217, 0.9604, 0.9217, 0.9604, 0.9217, 0.9604, 0.9217, 0.9604, 0.9217, 0.9604, 0.9217, 0.9604, 0.9217, 0.9604, 0.9217, 0.9604, 0.9217, 0.9604, 0.9217, 0.9604, 0.9217, 0.9604, 0.9217, 0.9604, 0.9217, 0.9604, 0.9217, 0.9604, 0.9217, 0.9604, 0.9217, 0.9604, 0.9217, 0.9604, 0.9217, 0.9604, 0.9217, 0.9604, 0.9217, 0.9604, 0.9217, 0.9604, 0.9217, 0.9604, 0.9217, 0.9604, 0.9217, 0.9604, 0.9217, 0.9604, 0.9217, 0.9604, 0.9217, 0.9604, 0.9217, 0.9604, 0.9217, 0.9604, 0.9217, 0.9604, 0.9217, 0.9604, 0.9217, 0.9604, 0.9217, 0.9604, 0.9217, 0.9604, 0.9217, 0.9604, 0.9217, 0.9604, 0.9217, 0.9604, 0.9217, 0.9604, 0.9217, 0.9604, 0.9217, 0.9604, 0.9217, 0.9604, 0.9217, 0.9604, 0.9217, 0.9604, 0.9217, 0.9604, 0.9217, 0.9604, 0.9217, 0.9604, 0.9217, 0.9604, 0.9217, 0.9604, 0.9217, 0.9604, 0.9217, 0.9604, 0.9217, 0.9604, 0.9217, 0.9604, 0.9217, 0.9604, 0.9217, 0.9604, 0.9217, 0.9604, 0.9217, 0.9604, 0.9217, 0.9604, 0.9217, 0.9604, 0.9217, 0.9604, 0.9217, 0.9604, 0.9217, 0.9604, 0.9217, 0.9604, 0.9217, 0.9604, 0.9217, 0.9604, 0.9217, 0.9604, 0.9217, 0.9604, 0.9217, 0.9604, 0.9217, 0.9604, 0.9217, 0.9604, 0.9217, 0.9604, 0.9217, 0.9604, 0.9217])
me_cube_007.use_remesh_preserve_volume = False
me_cube_007.use_remesh_preserve_attributes = False
me_cube_007.use_mirror_vertex_groups = False
me_cube_007.update()
me_cube_004 = bpy.data.meshes.new('Cube.004')
me_cube_004.from_pydata([(1.236, -1.103, 0.2635), (1.126, -0.3619, 0.3179), (1.255, -1.06, 0.2574), (1.295, 0.3135, 0.2727), (0.9046, 0.2667, 0.3529), (1.122, 0.5416, 0.2836), (1.275, -0.6745, 0.2592), (1.193, -0.72, 0.2914), (1.231, 0.2036, 0.3011), (1.268, 0.4691, 0.2666), (1.416, 0.5215, -0.08362), (1.393, -0.9846, 0.1207), (1.061, -0.8887, 0.3108), (-0.8487, 0.716, -0.0529), (1.415, 0.0414, -0.1696), (1.084, -1.098, 0.2891), (1.416, 0.3252, -0.1483), (1.417, -0.788, -0.1607), (1.261, -1.077, 0.2585), (1.195, 0.5939, 0.2637), (1.322, 0.5925, 0.2317), (1.186, -1.207, 0.1595), (1.173, 0.5975, 0.2646), (1.427, -0.9832, -0.1675), (1.287, -0.9849, 0.2459), (1.16, 0.5968, 0.2633), (1.276, 0.5479, 0.2579), (1.125, 0.607, 0.2498), (1.328, -1.143, 0.2123), (1.305, 0.2302, 0.2719), (-0.8569, 0.6946, 0.2353), (1.032, 0.7266, -0.175), (1.198, -0.3731, 0.3013), (1.295, 0.322, 0.2719), (-0.7889, 0.03622, 0.4626), (1.17, -1.17, 0.2536), (1.189, 0.6008, 0.2613), (1.416, -1.079, -0.08824), (1.3, 0.01223, 0.2776), (-0.8159, -0.2231, 0.423), (1.389, -0.5925, 0.1724), (-0.7839, -0.6172, 0.4694), (-0.8124, -1.128, 0.2678), (-0.6916, -1.173, 0.1837), (1.367, 0.5988, 0.2137), (0.4428, 0.7417, -0.1451), (1.333, 0.6785, -0.01398), (-0.8091, -1.217, -0.007855), (-0.4087, -0.5437, 0.3863), (1.416, 0.5872, -0.03573), (1.163, -0.99, 0.2818), (1.236, -0.8595, 0.2705), (1.275, 0.1312, 0.2879), (1.151, 0.2363, 0.3144), (1.18, 0.5143, 0.2757), (1.296, -0.7329, 0.241), (1.262, 0.5545, 0.2617), (1.298, 0.2885, 0.2726), (1.266, -0.525, 0.2718), (1.174, -0.7932, 0.2943), (1.05, -0.8227, 0.316), (-0.8173, -1.217, -0.07201), (-0.2934, -1.226, -0.1968), (1.015, -1.105, 0.2948), (-0.7781, 0.4385, 0.4476), (-0.8019, -0.5091, 0.4747), (-0.7847, -1.151, 0.2238), (-0.4807, -1.22, -0.1468), (1.261, 0.5914, 0.2511), (0.1007, -1.221, -0.1763), (-0.6797, -1.192, 0.1443), (1.133, -1.081, 0.2864), (1.259, -0.8986, 0.259), (1.224, 0.4429, 0.2798), (1.207, 0.5918, 0.2621), (1.236, 0.1417, 0.3041), (1.17, 0.5982, 0.2635), (1.282, 0.5277, 0.2586), (1.312, 0.2101, 0.2686), (1.199, 0.7076, -0.1102), (1.293, 0.5067, 0.2556), (1.315, -0.9787, 0.2203), (1.295, 0.3151, 0.2725), (0.9967, -0.8708, 0.3207), (-0.6625, -1.219, -0.1171), (1.339, -1.143, -0.001355), (0.1918, 0.7191, -0.1293), (0.9717, -0.8134, 0.3144), (-0.3988, 0.4661, 0.3571), (-0.7864, 0.2352, 0.4664), (-0.8032, -0.08682, 0.4627), (0.4978, -1.233, -0.2069), (1.399, -1.04, -0.1354), (1.36, 0.6389, 0.01795), (-0.8532, 0.696, 0.2067), (1.409, 0.2604, 0.1456), (1.292, 0.4769, 0.2582), (1.171, -1.227, -0.1286), (0.7956, 0.7178, -0.1636), (1.419, -0.6442, -0.1415), (-0.7912, -0.9581, 0.4449), (-0.6926, -1.199, 0.09808), (1.203, -1.112, 0.2621), (1.215, -1.012, 0.2645), (1.254, 0.1713, 0.2954), (1.193, 0.2262, 0.3077), (1.236, 0.3612, 0.2839), (1.236, 0.5773, 0.2619), (1.129, 0.546, 0.2745), (1.25, -1.081, 0.2622), (-0.8255, 0.5777, 0.369), (0.8511, -1.214, -0.1913), (-0.3976, -1.215, -0.182), (1.049, -1.043, 0.3036), (1.187, 0.6047, 0.2587), (1.232, -1.204, -0.1048), (0.8021, 0.7194, 0.09643), (1.416, 0.2072, -0.1489), (1.215, 0.1581, 0.3082), (0.8124, -1.068, 0.2953), (-0.8264, -1.085, 0.345), (-0.6758, 0.7056, -0.1005), (1.304, 0.6584, 0.2066), (1.349, -1.156, 0.1806), (-0.5402, -1.027, 0.3447), (1.247, 0.587, 0.2553), (1.122, -0.95, 0.2923)], [], [(19, 74, 122), (24, 28, 81), (9, 106, 73, 5, 4, 118, 53, 105, 8, 104, 52, 38, 44, 78, 29, 57, 3, 82, 33, 96), (88, 94, 110), (12, 60, 1, 83, 87, 119, 63, 113, 15, 71, 35, 102, 0, 28, 109, 18, 2, 103, 50, 126), (6, 58, 38, 75, 118, 1, 32, 59, 7, 103, 51, 72, 24, 81, 28, 123, 11, 40, 44, 55), (126, 59, 12), (9, 96, 44, 80, 20, 77, 26, 56, 68, 107, 125, 74, 19, 122, 36, 114, 22, 76, 25, 27, 5, 108, 54, 73), (5, 73, 54), (52, 104, 75), (28, 102, 35), (18, 109, 28), (88, 64, 89), (15, 113, 63), (31, 116, 79), (115, 21, 97), (44, 20, 80), (32, 1, 59), (25, 76, 114), (121, 94, 116), (1, 118, 4), (87, 48, 124), (87, 1, 48), (1, 4, 48), (45, 31, 98), (45, 116, 31), (116, 122, 46), (37, 92, 23), (44, 93, 122), (20, 122, 68), (33, 82, 96), (47, 21, 101), (27, 122, 94), (88, 89, 34), (122, 125, 68), (103, 7, 59), (72, 51, 24), (107, 68, 125), (118, 75, 8), (4, 88, 39), (88, 34, 39), (95, 117, 16), (10, 95, 16), (116, 45, 86), (121, 116, 86), (124, 43, 21), (124, 21, 119), (94, 122, 116), (49, 44, 95), (95, 10, 49), (87, 124, 119), (21, 70, 101), (21, 43, 70), (96, 57, 29), (96, 82, 57), (82, 3, 57), (78, 96, 29), (65, 48, 39), (13, 94, 121), (48, 65, 41), (48, 41, 100), (66, 120, 42), (66, 43, 120), (35, 63, 119), (95, 44, 40), (117, 95, 14), (110, 94, 30), (123, 115, 85), (76, 22, 114), (44, 38, 55), (38, 6, 55), (88, 5, 27), (37, 11, 123), (85, 37, 123), (40, 11, 37), (99, 23, 17), (99, 37, 23), (14, 37, 99), (62, 21, 47), (112, 62, 67), (62, 47, 67), (111, 97, 21), (84, 47, 61), (120, 124, 100), (83, 1, 87), (58, 6, 38), (48, 4, 39), (44, 49, 93), (34, 90, 39), (59, 60, 12), (71, 15, 35), (56, 26, 68), (26, 20, 68), (104, 8, 75), (38, 52, 75), (73, 106, 9), (44, 96, 78), (5, 54, 108), (77, 20, 26), (15, 63, 35), (59, 1, 60), (88, 110, 64), (111, 69, 91), (111, 21, 69), (67, 47, 84), (69, 21, 62), (95, 37, 14), (95, 40, 37), (123, 21, 115), (123, 28, 21), (114, 36, 122), (94, 88, 27), (4, 5, 88), (27, 114, 122), (27, 25, 114), (21, 28, 35), (46, 122, 93), (124, 120, 43), (79, 116, 46), (20, 44, 122), (100, 124, 48), (122, 74, 125), (18, 103, 2), (103, 126, 50), (21, 35, 119), (24, 51, 103), (28, 24, 103), (28, 0, 102), (103, 59, 126), (8, 105, 118), (105, 53, 118), (28, 103, 18)])
me_cube_004.use_remesh_preserve_volume = False
me_cube_004.use_remesh_preserve_attributes = False
me_cube_004.use_mirror_vertex_groups = False
me_cube_004.update()
me_cube_003 = bpy.data.meshes.new('Cube.003')
me_cube_003.from_pydata([(-1.11, -1.146, 0.1865), (-1.11, -1.146, 0.3284), (-1.11, 0.6124, 0.1865), (-1.11, 0.6124, 0.3284), (1.186, -1.146, 0.1865), (1.186, -1.146, 0.3284), (1.186, 0.6124, 0.1865), (1.186, 0.6124, 0.3284), (-1.235, 0.5788, 0.1865), (-1.235, -1.113, 0.1865), (-1.235, -1.113, 0.3284), (-1.235, 0.5788, 0.3284), (1.186, 0.5927, 0.3284), (1.186, -1.127, 0.3284), (-1.11, -1.207, 0.1865), (-1.11, -1.207, 0.3284), (-1.11, 0.6733, 0.1865), (-1.11, 0.6733, 0.3284), (1.186, -1.207, 0.1865), (1.186, -1.207, 0.3284), (1.186, 0.6733, 0.1865), (1.186, 0.6733, 0.3284), (-1.272, -1.146, 0.1865), (-1.272, -1.146, 0.3284), (-1.272, 0.6124, 0.3284), (-1.272, 0.6124, 0.1865), (-1.272, -1.207, 0.1865), (-1.272, -1.207, 0.3284), (-1.272, 0.6733, 0.3284), (-1.272, 0.6733, 0.1865), (-1.15, 0.5375, 0.1865), (-1.15, -1.072, 0.1865), (1.29, -1.085, 0.1865), (1.29, 0.5505, 0.1865), (-1.15, 0.5375, 0.2219), (-1.15, -1.072, 0.2219), (1.29, -1.085, 0.2219), (1.29, 0.5505, 0.2219), (1.341, 0.5505, 0.1865), (1.341, -1.085, 0.1865), (1.341, 0.6733, 0.3284), (1.341, 0.6733, 0.1865), (1.341, -1.207, 0.3284), (1.341, -1.207, 0.1865), (1.341, -1.127, 0.3284), (1.341, 0.5927, 0.3284), (1.341, 0.6124, 0.3284), (1.341, 0.6124, 0.1865), (1.341, -1.146, 0.3284), (1.341, -1.146, 0.1865), (-1.349, 0.7035, 0.7943), (-1.349, 0.6239, 0.7943), (-1.274, 0.7035, 0.7881), (-1.274, 0.6239, 0.7881), (-1.266, 0.6239, 0.7187), (-1.266, 0.7035, 0.7187), (-1.341, 0.6239, 0.725), (-1.341, 0.7035, 0.725), (-1.348, 0.7114, 0.2118), (-1.348, 0.616, 0.2118), (-1.258, 0.7114, 0.2118), (-1.258, 0.616, 0.2118), (-1.336, 0.6981, -0.03231), (-1.336, 0.6293, -0.03231), (-1.271, 0.6981, -0.03231), (-1.271, 0.6293, -0.03231), (-1.272, -1.188, 0.7258), (-1.272, -1.188, 0.1865), (-1.272, 0.6525, 0.7245), (-1.272, 0.6525, 0.1865), (-1.335, -1.188, 0.731), (-1.335, -1.188, 0.1865), (-1.335, 0.6525, 0.7297), (-1.335, 0.6525, 0.1865), (-1.272, -0.8453, 0.8585), (-1.272, 0.3216, 0.8585), (-1.335, -0.8453, 0.8585), (-1.335, 0.3216, 0.8585), (-1.349, -1.149, 0.7943), (-1.349, -1.229, 0.7943), (-1.274, -1.149, 0.7881), (-1.274, -1.229, 0.7881), (-1.266, -1.229, 0.7187), (-1.266, -1.149, 0.7187), (-1.341, -1.229, 0.725), (-1.341, -1.149, 0.725), (-1.348, -1.141, 0.2118), (-1.348, -1.237, 0.2118), (-1.258, -1.141, 0.2118), (-1.258, -1.237, 0.2118), (-1.336, -1.155, -0.03231), (-1.336, -1.223, -0.03231), (-1.271, -1.155, -0.03231), (-1.271, -1.223, -0.03231), (1.309, 0.7035, 0.641), (1.309, 0.6239, 0.641), (1.39, 0.7035, 0.6266), (1.39, 0.6239, 0.6266), (1.387, 0.6239, 0.5552), (1.387, 0.7035, 0.5552), (1.311, 0.6239, 0.5649), (1.311, 0.7035, 0.5649), (1.296, 0.7114, 0.2118), (1.296, 0.616, 0.2118), (1.386, 0.7114, 0.2118), (1.386, 0.616, 0.2118), (1.309, 0.6981, -0.03231), (1.309, 0.6293, -0.03231), (1.374, 0.6981, -0.03231), (1.374, 0.6293, -0.03231), (1.309, -1.149, 0.612), (1.309, -1.229, 0.612), (1.39, -1.149, 0.5976), (1.39, -1.229, 0.5976), (1.387, -1.229, 0.5262), (1.387, -1.149, 0.5262), (1.311, -1.229, 0.5359), (1.311, -1.149, 0.5359), (1.296, -1.141, 0.2118), (1.296, -1.237, 0.2118), (1.386, -1.141, 0.2118), (1.386, -1.237, 0.2118), (1.309, -1.155, -0.03231), (1.309, -1.223, -0.03231), (1.374, -1.155, -0.03231), (1.374, -1.223, -0.03231)], [], [(8, 11, 3, 2), (2, 3, 24, 25), (3, 17, 28, 24), (13, 10, 1, 5), (7, 3, 11, 12), (12, 11, 10, 13), (6, 33, 30, 8, 2), (7, 12, 45, 46), (0, 1, 10, 9), (67, 69, 68, 66), (16, 17, 21, 20), (18, 19, 15, 14), (0, 4, 18, 14), (6, 2, 16, 20), (5, 1, 15, 19), (3, 7, 21, 17), (23, 22, 26, 27), (25, 24, 28, 29), (1, 0, 22, 23), (15, 1, 23, 27), (14, 15, 27, 26), (16, 2, 25, 29), (17, 16, 29, 28), (0, 14, 26, 22), (30, 33, 37, 34), (9, 8, 30, 31), (9, 31, 32, 4, 0), (34, 37, 36, 35), (31, 30, 34, 35), (32, 31, 35, 36), (19, 18, 43, 42), (33, 32, 36, 37), (18, 4, 49, 43), (33, 6, 47, 38), (20, 21, 40, 41), (12, 13, 44, 45), (13, 5, 48, 44), (63, 62, 64, 65), (54, 55, 52, 53), (61, 60, 55, 54), (60, 58, 57, 55), (58, 59, 56, 57), (59, 61, 54, 56), (58, 60, 64, 62), (60, 61, 65, 64), (61, 59, 63, 65), (59, 58, 62, 63), (71, 70, 72, 73), (68, 69, 73, 72), (70, 66, 74, 76), (67, 66, 70, 71), (69, 67, 71, 73), (74, 75, 77, 76), (72, 70, 76, 77), (66, 68, 75, 74), (68, 72, 77, 75), (55, 57, 50, 52), (57, 56, 51, 50), (56, 54, 53, 51), (51, 53, 52, 50), (91, 90, 92, 93), (82, 83, 80, 81), (89, 88, 83, 82), (88, 86, 85, 83), (86, 87, 84, 85), (87, 89, 82, 84), (86, 88, 92, 90), (88, 89, 93, 92), (89, 87, 91, 93), (87, 86, 90, 91), (83, 85, 78, 80), (85, 84, 79, 78), (84, 82, 81, 79), (79, 81, 80, 78), (107, 106, 108, 109), (98, 99, 96, 97), (105, 104, 99, 98), (104, 102, 101, 99), (102, 103, 100, 101), (103, 105, 98, 100), (102, 104, 108, 106), (104, 105, 109, 108), (105, 103, 107, 109), (103, 102, 106, 107), (99, 101, 94, 96), (101, 100, 95, 94), (100, 98, 97, 95), (95, 97, 96, 94), (123, 122, 124, 125), (114, 115, 112, 113), (121, 120, 115, 114), (120, 118, 117, 115), (118, 119, 116, 117), (119, 121, 114, 116), (118, 120, 124, 122), (120, 121, 125, 124), (121, 119, 123, 125), (119, 118, 122, 123), (115, 117, 110, 112), (117, 116, 111, 110), (116, 114, 113, 111), (111, 113, 112, 110), (6, 20, 41, 47), (4, 32, 39, 49), (21, 7, 46, 40), (33, 38, 39, 32), (5, 19, 42, 48), (49, 39, 38, 47, 41, 40, 46, 45, 44, 48, 42, 43)])
_uv = me_cube_003.uv_layers.new(name='UVMap')
_uv.uv.foreach_set('vector', [0.1078, 0.7914, 0.1078, 0.7914, 0.1078, 0.7914, 0.1078, 0.7914, 0.1078, 0.7914, 0.1078, 0.7914, 0.1078, 0.7914, 0.1078, 0.7914, 0.1078, 0.7914, 0.1078, 0.7914, 0.1078, 0.7914, 0.1078, 0.7914, 0.1078, 0.7914, 0.1078, 0.7914, 0.1078, 0.7914, 0.1078, 0.7914, 0.1078, 0.7914, 0.1078, 0.7914, 0.1078, 0.7914, 0.1078, 0.7914, 0.1078, 0.7914, 0.1078, 0.7914, 0.1078, 0.7914, 0.1078, 0.7914, 0.1078, 0.7914, 0.1078, 0.7914, 0.1078, 0.7914, 0.1078, 0.7914, 0.1078, 0.7914, 0.1078, 0.7914, 0.1078, 0.7914, 0.1078, 0.7914, 0.1078, 0.7914, 0.1078, 0.7914, 0.1078, 0.7914, 0.1078, 0.7914, 0.1078, 0.7914, 0.1078, 0.7914, 0.1078, 0.7914, 0.1078, 0.7914, 0.1078, 0.7914, 0.1078, 0.7914, 0.1078, 0.7914, 0.1078, 0.7914, 0.1078, 0.7914, 0.1078, 0.7914, 0.1078, 0.7914, 0.1078, 0.7914, 0.1078, 0.7914, 0.1078, 0.7914, 0.1078, 0.7914, 0.1078, 0.7914, 0.1078, 0.7914, 0.1078, 0.7914, 0.1078, 0.7914, 0.1078, 0.7914, 0.1078, 0.7914, 0.1078, 0.7914, 0.1078, 0.7914, 0.1078, 0.7914, 0.1078, 0.7914, 0.1078, 0.7914, 0.1078, 0.7914, 0.1078, 0.7914, 0.1078, 0.7914, 0.1078, 0.7914, 0.1078, 0.7914, 0.1078, 0.7914, 0.1078, 0.7914, 0.1078, 0.7914, 0.1078, 0.7914, 0.1078, 0.7914, 0.1078, 0.7914, 0.1078, 0.7914, 0.1078, 0.7914, 0.1078, 0.7914, 0.1078, 0.7914, 0.1078, 0.7914, 0.1078, 0.7914, 0.1078, 0.7914, 0.1078, 0.7914, 0.1078, 0.7914, 0.1078, 0.7914, 0.1078, 0.7914, 0.1078, 0.7914, 0.1078, 0.7914, 0.1078, 0.7914, 0.1078, 0.7914, 0.1078, 0.7914, 0.1078, 0.7914, 0.1078, 0.7914, 0.1078, 0.7914, 0.1078, 0.7914, 0.1078, 0.7914, 0.1078, 0.7914, 0.1078, 0.7914, 0.1078, 0.7914, 0.1078, 0.7914, 0.1078, 0.7914, 0.1078, 0.7914, 0.1078, 0.7914, 0.1078, 0.7914, 0.1078, 0.7914, 0.1078, 0.7914, 0.1078, 0.7914, 0.1078, 0.7914, 0.1078, 0.7914, 0.1078, 0.7914, 0.1078, 0.7914, 0.1078, 0.7914, 0.1078, 0.7914, 0.1078, 0.7914, 0.1078, 0.7914, 0.1078, 0.7914, 0.1078, 0.7914, 0.1078, 0.7914, 0.1078, 0.7914, 0.1078, 0.7914, 0.1078, 0.7914, 0.1078, 0.7914, 0.1078, 0.7914, 0.1078, 0.7914, 0.1078, 0.7914, 0.1078, 0.7914, 0.1078, 0.7914, 0.1078, 0.7914, 0.1078, 0.7914, 0.1078, 0.7914, 0.1078, 0.7914, 0.1078, 0.7914, 0.1078, 0.7914, 0.1078, 0.7914, 0.1078, 0.7914, 0.1078, 0.7914, 0.1078, 0.7914, 0.1078, 0.7914, 0.1078, 0.7914, 0.1078, 0.7914, 0.1078, 0.7914, 0.1078, 0.7914, 0.1078, 0.7914, 0.1078, 0.7914, 0.1078, 0.7914, 0.1078, 0.7914, 0.1078, 0.7914, 0.1078, 0.7914, 0.1078, 0.7914, 0.1078, 0.7914, 0.1078, 0.7914, 0.1078, 0.7914, 0.1078, 0.7914, 0.1078, 0.7914, 0.1078, 0.7914, 0.1078, 0.7914, 0.1078, 0.7914, 0.1078, 0.7914, 0.1078, 0.7914, 0.1078, 0.7914, 0.1078, 0.7914, 0.1078, 0.7914, 0.1078, 0.7914, 0.1078, 0.7914, 0.1078, 0.7914, 0.1078, 0.7914, 0.1078, 0.7914, 0.1078, 0.7914, 0.1078, 0.7914, 0.1078, 0.7914, 0.1078, 0.7914, 0.1078, 0.7914, 0.1078, 0.7914, 0.1078, 0.7914, 0.1078, 0.7914, 0.1078, 0.7914, 0.1078, 0.7914, 0.1078, 0.7914, 0.1078, 0.7914, 0.1078, 0.7914, 0.1078, 0.7914, 0.1078, 0.7914, 0.1078, 0.7914, 0.1078, 0.7914, 0.1078, 0.7914, 0.1078, 0.7914, 0.1078, 0.7914, 0.1078, 0.7914, 0.1078, 0.7914, 0.1078, 0.7914, 0.1078, 0.7914, 0.1078, 0.7914, 0.1078, 0.7914, 0.1078, 0.7914, 0.1078, 0.7914, 0.1078, 0.7914, 0.1078, 0.7914, 0.1078, 0.7914, 0.1078, 0.7914, 0.1078, 0.7914, 0.1078, 0.7914, 0.1078, 0.7914, 0.1078, 0.7914, 0.1078, 0.7914, 0.1078, 0.7914, 0.1078, 0.7914, 0.1078, 0.7914, 0.1078, 0.7914, 0.1078, 0.7914, 0.1078, 0.7914, 0.1078, 0.7914, 0.1078, 0.7914, 0.1078, 0.7914, 0.1078, 0.7914, 0.1078, 0.7914, 0.1078, 0.7914, 0.1078, 0.7914, 0.1078, 0.7914, 0.1078, 0.7914, 0.1078, 0.7914, 0.1078, 0.7914, 0.1078, 0.7914, 0.1078, 0.7914, 0.1078, 0.7914, 0.1078, 0.7914, 0.1078, 0.7914, 0.1078, 0.7914, 0.1078, 0.7914, 0.1078, 0.7914, 0.1078, 0.7914, 0.1078, 0.7914, 0.1078, 0.7914, 0.1078, 0.7914, 0.1078, 0.7914, 0.1078, 0.7914, 0.1078, 0.7914, 0.1078, 0.7914, 0.1078, 0.7914, 0.1078, 0.7914, 0.1078, 0.7914, 0.1078, 0.7914, 0.1078, 0.7914, 0.1078, 0.7914, 0.1078, 0.7914, 0.1078, 0.7914, 0.1078, 0.7914, 0.1078, 0.7914, 0.1078, 0.7914, 0.1078, 0.7914, 0.1078, 0.7914, 0.1078, 0.7914, 0.1078, 0.7914, 0.1078, 0.7914, 0.1078, 0.7914, 0.1078, 0.7914, 0.1078, 0.7914, 0.1078, 0.7914, 0.1078, 0.7914, 0.1078, 0.7914, 0.1078, 0.7914, 0.1078, 0.7914, 0.1078, 0.7914, 0.1078, 0.7914, 0.1078, 0.7914, 0.1078, 0.7914, 0.1078, 0.7914, 0.1078, 0.7914, 0.1078, 0.7914, 0.1078, 0.7914, 0.1078, 0.7914, 0.1078, 0.7914, 0.1078, 0.7914, 0.1078, 0.7914, 0.1078, 0.7914, 0.1078, 0.7914, 0.1078, 0.7914, 0.1078, 0.7914, 0.1078, 0.7914, 0.1078, 0.7914, 0.1078, 0.7914, 0.1078, 0.7914, 0.1078, 0.7914, 0.1078, 0.7914, 0.1078, 0.7914, 0.1078, 0.7914, 0.1078, 0.7914, 0.1078, 0.7914, 0.1078, 0.7914, 0.1078, 0.7914, 0.1078, 0.7914, 0.1078, 0.7914, 0.1078, 0.7914, 0.1078, 0.7914, 0.1078, 0.7914, 0.1078, 0.7914, 0.1078, 0.7914, 0.1078, 0.7914, 0.1078, 0.7914, 0.1078, 0.7914, 0.1078, 0.7914, 0.1078, 0.7914, 0.1078, 0.7914, 0.1078, 0.7914, 0.1078, 0.7914, 0.1078, 0.7914, 0.1078, 0.7914, 0.1078, 0.7914, 0.1078, 0.7914, 0.1078, 0.7914, 0.1078, 0.7914, 0.1078, 0.7914, 0.1078, 0.7914, 0.1078, 0.7914, 0.1078, 0.7914, 0.1078, 0.7914, 0.1078, 0.7914, 0.1078, 0.7914, 0.1078, 0.7914, 0.1078, 0.7914, 0.1078, 0.7914, 0.1078, 0.7914, 0.1078, 0.7914, 0.1078, 0.7914, 0.1078, 0.7914, 0.1078, 0.7914, 0.1078, 0.7914, 0.1078, 0.7914, 0.1078, 0.7914, 0.1078, 0.7914, 0.1078, 0.7914, 0.1078, 0.7914, 0.1078, 0.7914, 0.1078, 0.7914, 0.1078, 0.7914, 0.1078, 0.7914, 0.1078, 0.7914, 0.1078, 0.7914, 0.1078, 0.7914, 0.1078, 0.7914, 0.1078, 0.7914, 0.1078, 0.7914, 0.1078, 0.7914, 0.1078, 0.7914, 0.1078, 0.7914, 0.1078, 0.7914, 0.1078, 0.7914, 0.1078, 0.7914, 0.1078, 0.7914, 0.1078, 0.7914, 0.1078, 0.7914, 0.1078, 0.7914, 0.1078, 0.7914, 0.1078, 0.7914, 0.1078, 0.7914, 0.1078, 0.7914, 0.1078, 0.7914, 0.1078, 0.7914, 0.1078, 0.7914, 0.1078, 0.7914, 0.1078, 0.7914, 0.1078, 0.7914, 0.1078, 0.7914, 0.1078, 0.7914, 0.1078, 0.7914, 0.1078, 0.7914, 0.1078, 0.7914, 0.1078, 0.7914, 0.1078, 0.7914, 0.1078, 0.7914, 0.1078, 0.7914, 0.1078, 0.7914, 0.1078, 0.7914, 0.1078, 0.7914, 0.1078, 0.7914, 0.1078, 0.7914, 0.1078, 0.7914, 0.1078, 0.7914, 0.1078, 0.7914, 0.1078, 0.7914, 0.1078, 0.7914, 0.1078, 0.7914, 0.1078, 0.7914, 0.1078, 0.7914, 0.1078, 0.7914, 0.1078, 0.7914, 0.1078, 0.7914, 0.1078, 0.7914, 0.1078, 0.7914, 0.1078, 0.7914, 0.1078, 0.7914, 0.1078, 0.7914, 0.1078, 0.7914, 0.1078, 0.7914, 0.1078, 0.7914, 0.1078, 0.7914, 0.1078, 0.7914, 0.1078, 0.7914, 0.1078, 0.7914, 0.1078, 0.7914, 0.1078, 0.7914, 0.1078, 0.7914, 0.1078, 0.7914, 0.1078, 0.7914, 0.1078, 0.7914, 0.1078, 0.7914, 0.1078, 0.7914, 0.1078, 0.7914, 0.1078, 0.7914, 0.1078, 0.7914, 0.1078, 0.7914, 0.1078, 0.7914, 0.1078, 0.7914, 0.1078, 0.7914, 0.1078, 0.7914, 0.1078, 0.7914, 0.1078, 0.7914, 0.1078, 0.7914, 0.1078, 0.7914, 0.1078, 0.7914, 0.1078, 0.7914, 0.1078, 0.7914, 0.1078, 0.7914, 0.1078, 0.7914, 0.1078, 0.7914, 0.1078, 0.7914, 0.1078, 0.7914, 0.1078, 0.7914, 0.1078, 0.7914, 0.1078, 0.7914, 0.1078, 0.7914, 0.1078, 0.7914, 0.1078, 0.7914, 0.1078, 0.7914, 0.1078, 0.7914, 0.1078, 0.7914, 0.1078, 0.7914, 0.1078, 0.7914, 0.1078, 0.7914, 0.1078, 0.7914, 0.1078, 0.7914, 0.1078, 0.7914, 0.1078, 0.7914, 0.1078, 0.7914, 0.1078, 0.7914])
me_cube_003.use_remesh_preserve_volume = False
me_cube_003.use_remesh_preserve_attributes = False
me_cube_003.use_mirror_vertex_groups = False
me_cube_003.update()
me_cube_002 = bpy.data.meshes.new('Cube.002')
me_cube_002.from_pydata([(-1.305, 0.1978, 0.3438), (-1.307, -0.2619, 0.3326), (-1.293, -0.7227, 0.324), (1.373, -0.7233, 0.3233), (1.364, -0.3326, 0.3394), (1.359, 0.08681, 0.3399), (0.9187, 0.6487, 0.3389), (0.5028, 0.6696, 0.3487), (0.0698, 0.6675, 0.3427), (-0.4209, 0.6623, 0.3533), (-0.8724, 0.6524, 0.3448), (-0.8387, -1.184, 0.3264), (-0.3892, -1.184, 0.3214), (0.06695, -1.184, 0.3294), (0.5079, -1.185, 0.3083), (0.9518, -1.189, 0.34), (-0.8711, 0.1785, 0.683), (-0.4346, 0.1833, 0.6812), (0.05536, 0.1954, 0.6863), (0.4715, 0.1455, 0.6955), (0.9076, 0.1517, 0.6932), (-0.8672, -0.2824, 0.6867), (-0.4163, -0.2775, 0.6832), (0.04401, -0.2717, 0.6909), (0.5011, -0.2577, 0.6783), (0.9448, -0.2736, 0.6812), (-0.8555, -0.7255, 0.6848), (-0.4118, -0.7241, 0.6827), (0.03807, -0.7233, 0.6864), (0.503, -0.7169, 0.6687), (0.9562, -0.7479, 0.6669), (0.9231, 0.186, 0.3716), (0.5022, 0.2011, 0.3721), (0.05943, 0.1951, 0.3761), (-0.4181, 0.2006, 0.3719), (-0.8685, 0.1767, 0.373), (0.9379, -0.2785, 0.3746), (0.5012, -0.2551, 0.3772), (0.04697, -0.2668, 0.3873), (-0.4105, -0.2749, 0.3808), (-0.864, -0.2762, 0.3813), (0.9504, -0.7424, 0.3583), (0.5021, -0.716, 0.3628), (0.04078, -0.7205, 0.3765), (-0.4081, -0.7205, 0.374), (-0.8552, -0.7219, 0.3738), (-1.179, -0.7301, 0.6151), (-1.284, -0.7347, 0.4673), (-1.201, -0.2679, 0.6232), (-1.307, -0.2631, 0.4943), (-1.294, 0.193, 0.5189), (-1.19, 0.2075, 0.6287), (1.265, 0.1197, 0.6361), (1.354, 0.1019, 0.5133), (1.271, -0.3168, 0.636), (1.361, -0.3287, 0.5152), (1.366, -0.7398, 0.4792), (1.264, -0.7532, 0.6073), (-0.8801, 0.5098, 0.6338), (-0.8899, 0.6617, 0.5102), (-0.4497, 0.4805, 0.6434), (-0.4436, 0.6428, 0.5353), (0.06366, 0.5278, 0.6322), (0.06788, 0.6683, 0.4998), (0.5006, 0.5248, 0.6384), (0.4913, 0.6754, 0.532), (0.917, 0.644, 0.5052), (0.9171, 0.5079, 0.6316), (0.9579, -1.075, 0.6235), (0.9583, -1.2, 0.526), (0.5073, -1.046, 0.6244), (0.5166, -1.186, 0.5153), (0.04121, -1.045, 0.6348), (0.04863, -1.185, 0.5079), (-0.4224, -1.044, 0.6422), (-0.4624, -1.184, 0.5328), (-0.8495, -1.184, 0.5095), (-0.8511, -1.044, 0.6336), (-1.145, -1.184, 0.3224), (-1.296, -0.9854, 0.34), (-1.252, -1.125, 0.3337), (-1.304, 0.4481, 0.3519), (-1.161, 0.6577, 0.3446), (-1.264, 0.5937, 0.3498), (1.379, -0.9466, 0.3086), (1.149, -1.201, 0.3428), (1.341, -1.136, 0.3313), (1.133, 0.6527, 0.3485), (1.372, 0.3227, 0.3398), (1.311, 0.5707, 0.3461), (-1.179, -0.8525, 0.6111), (-1.039, -1.045, 0.6303), (-1.142, -0.9881, 0.624), (-1.293, -0.9893, 0.4961), (-1.161, -1.184, 0.5433), (-1.26, -1.126, 0.5255), (-1.056, 0.5155, 0.6248), (-1.19, 0.3201, 0.6267), (-1.153, 0.4547, 0.6235), (-1.16, 0.6496, 0.5065), (-1.292, 0.4242, 0.5264), (-1.258, 0.5756, 0.5164), (1.148, -1.075, 0.6239), (1.269, -0.9244, 0.6038), (1.237, -1.045, 0.6176), (1.162, -1.214, 0.5384), (1.366, -0.968, 0.4853), (1.331, -1.148, 0.5243), (1.258, 0.2952, 0.6277), (1.1, 0.5085, 0.6247), (1.212, 0.4494, 0.6223), (1.374, 0.3226, 0.5083), (1.134, 0.653, 0.5121), (1.292, 0.5783, 0.5176), (-1.201, 0.1642, 0.3078), (-1.203, -0.2631, 0.3026), (-1.191, -0.685, 0.3006), (1.276, -0.7389, 0.2973), (1.262, -0.3291, 0.3036), (1.25, 0.1108, 0.3056), (0.8502, 0.5768, 0.3084), (0.4692, 0.5939, 0.3133), (0.0673, 0.5941, 0.3138), (-0.3841, 0.5883, 0.3185), (-0.7981, 0.5774, 0.3138), (-0.764, -1.113, 0.2856), (-0.3522, -1.113, 0.2941), (0.06255, -1.114, 0.3013), (0.4697, -1.115, 0.282), (0.879, -1.131, 0.2997), (-1.052, -1.113, 0.2982), (-1.192, -0.9302, 0.3089), (-1.151, -1.059, 0.2967), (-1.203, 0.4023, 0.3145), (-1.068, 0.5856, 0.3134), (-1.165, 0.5326, 0.3149), (1.28, -0.9603, 0.3006), (1.149, -1.106, 0.2921), (1.24, -1.067, 0.2958), (1.113, 0.5659, 0.3088), (1.251, 0.3688, 0.3105), (1.209, 0.5076, 0.3112), (1.134, 0.09523, 0.6589), (1.138, -0.2972, 0.6642), (1.142, -0.7598, 0.6401)], [], [(41, 15, 85, 86, 84, 3), (26, 46, 90, 92, 91, 77), (6, 31, 5, 88, 89, 87), (77, 91, 94, 76), (3, 56, 106, 84), (81, 0, 35, 10, 82, 83), (82, 99, 59, 10), (5, 53, 55, 4), (1, 49, 50, 0), (6, 66, 112, 87), (31, 36, 4, 5), (36, 41, 3, 4), (2, 47, 49, 1), (52, 142, 143, 54), (54, 143, 144, 57), (51, 97, 100, 50), (21, 48, 46, 26), (16, 51, 48, 21), (1, 2, 45, 40), (40, 45, 44, 39), (39, 44, 43, 38), (38, 43, 42, 37), (37, 42, 41, 36), (0, 1, 40, 35), (35, 40, 39, 34), (34, 39, 38, 33), (33, 38, 37, 32), (32, 37, 36, 31), (0, 50, 100, 81), (10, 35, 34, 9), (9, 34, 33, 8), (8, 33, 32, 7), (7, 32, 31, 6), (10, 59, 61, 9), (25, 24, 29, 30), (24, 23, 28, 29), (23, 22, 27, 28), (22, 21, 26, 27), (4, 55, 56, 3), (20, 19, 24, 25), (19, 18, 23, 24), (18, 17, 22, 23), (17, 16, 21, 22), (88, 111, 53, 5), (15, 69, 71, 14), (7, 65, 66, 6), (8, 63, 65, 7), (9, 61, 63, 8), (85, 105, 69, 15), (14, 71, 73, 13), (13, 73, 75, 12), (12, 75, 76, 11), (11, 76, 94, 78), (45, 11, 12, 44), (44, 12, 13, 43), (43, 13, 14, 42), (42, 14, 15, 41), (67, 109, 112, 66), (30, 29, 70, 68), (29, 28, 72, 70), (28, 27, 74, 72), (27, 26, 77, 74), (57, 103, 106, 56), (60, 58, 16, 17), (62, 60, 17, 18), (64, 62, 18, 19), (67, 64, 19, 20), (96, 58, 59, 99), (108, 52, 53, 111), (102, 68, 69, 105), (90, 46, 47, 93), (58, 96, 98, 97, 51, 16), (46, 48, 49, 47), (48, 51, 50, 49), (52, 54, 55, 53), (54, 57, 56, 55), (57, 144, 102, 104, 103), (58, 60, 61, 59), (60, 62, 63, 61), (62, 64, 65, 63), (64, 67, 66, 65), (108, 110, 109, 142, 52), (68, 70, 71, 69), (70, 72, 73, 71), (72, 74, 75, 73), (74, 77, 76, 75), (79, 93, 47, 2), (96, 99, 101, 98), (98, 101, 100, 97), (108, 111, 113, 110), (110, 113, 112, 109), (102, 105, 107, 104), (104, 107, 106, 103), (90, 93, 95, 92), (92, 95, 94, 91), (93, 79, 80, 95), (95, 80, 78, 94), (99, 82, 83, 101), (101, 83, 81, 100), (105, 85, 86, 107), (107, 86, 84, 106), (111, 88, 89, 113), (113, 89, 87, 112), (2, 79, 80, 78, 11, 45), (6, 87, 139, 120), (4, 118, 119, 5), (83, 82, 134, 135), (88, 5, 119, 140), (2, 116, 131, 79), (78, 130, 125, 11), (81, 83, 135, 133), (7, 6, 120, 121), (8, 7, 121, 122), (0, 81, 133, 114), (86, 85, 137, 138), (9, 8, 122, 123), (82, 10, 124, 134), (10, 9, 123, 124), (84, 86, 138, 136), (11, 125, 126, 12), (12, 126, 127, 13), (79, 131, 132, 80), (3, 84, 136, 117), (13, 127, 128, 14), (85, 15, 129, 137), (0, 114, 115, 1), (89, 88, 140, 141), (14, 128, 129, 15), (80, 132, 130, 78), (1, 115, 116, 2), (4, 3, 117, 118), (87, 89, 141, 139), (142, 109, 67, 20), (143, 142, 20, 25), (144, 143, 25, 30), (102, 144, 30, 68)])
_uv = me_cube_002.uv_layers.new(name='UVMap')
_uv.uv.foreach_set('vector', [0.1621, 0.9325, 0.1621, 0.9325, 0.1621, 0.9325, 0.1621, 0.9325, 0.1621, 0.9325, 0.1621, 0.9325, 0.1621, 0.9325, 0.1621, 0.9325, 0.1621, 0.9325, 0.1621, 0.9325, 0.1621, 0.9325, 0.1621, 0.9325, 0.1621, 0.9325, 0.1621, 0.9325, 0.1621, 0.9325, 0.1621, 0.9325, 0.1621, 0.9325, 0.1621, 0.9325, 0.1621, 0.9325, 0.1621, 0.9325, 0.1621, 0.9325, 0.1621, 0.9325, 0.1621, 0.9325, 0.1621, 0.9325, 0.1621, 0.9325, 0.1621, 0.9325, 0.1621, 0.9325, 0.1621, 0.9325, 0.1621, 0.9325, 0.1621, 0.9325, 0.1621, 0.9325, 0.1621, 0.9325, 0.1621, 0.9325, 0.1621, 0.9325, 0.1621, 0.9325, 0.1621, 0.9325, 0.1621, 0.9325, 0.1621, 0.9325, 0.1621, 0.9325, 0.1621, 0.9325, 0.1621, 0.9325, 0.1621, 0.9325, 0.1621, 0.9325, 0.1621, 0.9325, 0.1621, 0.9325, 0.1621, 0.9325, 0.1621, 0.9325, 0.1621, 0.9325, 0.1621, 0.9325, 0.1621, 0.9325, 0.1621, 0.9325, 0.1621, 0.9325, 0.1621, 0.9325, 0.1621, 0.9325, 0.1621, 0.9325, 0.1621, 0.9325, 0.1621, 0.9325, 0.1621, 0.9325, 0.1621, 0.9325, 0.1621, 0.9325, 0.1621, 0.9325, 0.1621, 0.9325, 0.1621, 0.9325, 0.1621, 0.9325, 0.1621, 0.9325, 0.1621, 0.9325, 0.1621, 0.9325, 0.1621, 0.9325, 0.1621, 0.9325, 0.1621, 0.9325, 0.1621, 0.9325, 0.1621, 0.9325, 0.1621, 0.9325, 0.1621, 0.9325, 0.1621, 0.9325, 0.1621, 0.9325, 0.1621, 0.9325, 0.1621, 0.9325, 0.1621, 0.9325, 0.1621, 0.9325, 0.1621, 0.9325, 0.1621, 0.9325, 0.1621, 0.9325, 0.1621, 0.9325, 0.1621, 0.9325, 0.1621, 0.9325, 0.1621, 0.9325, 0.1621, 0.9325, 0.1621, 0.9325, 0.1621, 0.9325, 0.1621, 0.9325, 0.1621, 0.9325, 0.1621, 0.9325, 0.1621, 0.9325, 0.1621, 0.9325, 0.1621, 0.9325, 0.1621, 0.9325, 0.1621, 0.9325, 0.1621, 0.9325, 0.1621, 0.9325, 0.1621, 0.9325, 0.1621, 0.9325, 0.1621, 0.9325, 0.1621, 0.9325, 0.1621, 0.9325, 0.1621, 0.9325, 0.1621, 0.9325, 0.1621, 0.9325, 0.1621, 0.9325, 0.1621, 0.9325, 0.1621, 0.9325, 0.1621, 0.9325, 0.1621, 0.9325, 0.1621, 0.9325, 0.1621, 0.9325, 0.1621, 0.9325, 0.1621, 0.9325, 0.1621, 0.9325, 0.1621, 0.9325, 0.1621, 0.9325, 0.1621, 0.9325, 0.1621, 0.9325, 0.1621, 0.9325, 0.1621, 0.9325, 0.1621, 0.9325, 0.1621, 0.9325, 0.1621, 0.9325, 0.1621, 0.9325, 0.1621, 0.9325, 0.1621, 0.9325, 0.1621, 0.9325, 0.1621, 0.9325, 0.1621, 0.9325, 0.1621, 0.9325, 0.1621, 0.9325, 0.1621, 0.9325, 0.1621, 0.9325, 0.1621, 0.9325, 0.1621, 0.9325, 0.1621, 0.9325, 0.1621, 0.9325, 0.1621, 0.9325, 0.1621, 0.9325, 0.1621, 0.9325, 0.1621, 0.9325, 0.1621, 0.9325, 0.1621, 0.9325, 0.1621, 0.9325, 0.1621, 0.9325, 0.1621, 0.9325, 0.1621, 0.9325, 0.1621, 0.9325, 0.1621, 0.9325, 0.1621, 0.9325, 0.1621, 0.9325, 0.1621, 0.9325, 0.1621, 0.9325, 0.1621, 0.9325, 0.1621, 0.9325, 0.1621, 0.9325, 0.1621, 0.9325, 0.1621, 0.9325, 0.1621, 0.9325, 0.1621, 0.9325, 0.1621, 0.9325, 0.1621, 0.9325, 0.1621, 0.9325, 0.1621, 0.9325, 0.1621, 0.9325, 0.1621, 0.9325, 0.1621, 0.9325, 0.1621, 0.9325, 0.1621, 0.9325, 0.1621, 0.9325, 0.1621, 0.9325, 0.1621, 0.9325, 0.1621, 0.9325, 0.1621, 0.9325, 0.1621, 0.9325, 0.1621, 0.9325, 0.1621, 0.9325, 0.1621, 0.9325, 0.1621, 0.9325, 0.1621, 0.9325, 0.1621, 0.9325, 0.1621, 0.9325, 0.1621, 0.9325, 0.1621, 0.9325, 0.1621, 0.9325, 0.1621, 0.9325, 0.1621, 0.9325, 0.1621, 0.9325, 0.1621, 0.9325, 0.1621, 0.9325, 0.1621, 0.9325, 0.1621, 0.9325, 0.1621, 0.9325, 0.1621, 0.9325, 0.1621, 0.9325, 0.1621, 0.9325, 0.1621, 0.9325, 0.1621, 0.9325, 0.1621, 0.9325, 0.1621, 0.9325, 0.1621, 0.9325, 0.1621, 0.9325, 0.1621, 0.9325, 0.1621, 0.9325, 0.1621, 0.9325, 0.1621, 0.9325, 0.1621, 0.9325, 0.1621, 0.9325, 0.1621, 0.9325, 0.1621, 0.9325, 0.1621, 0.9325, 0.1621, 0.9325, 0.1621, 0.9325, 0.1621, 0.9325, 0.1621, 0.9325, 0.1621, 0.9325, 0.1621, 0.9325, 0.1621, 0.9325, 0.1621, 0.9325, 0.1621, 0.9325, 0.1621, 0.9325, 0.1621, 0.9325, 0.1621, 0.9325, 0.1621, 0.9325, 0.1621, 0.9325, 0.1621, 0.9325, 0.1621, 0.9325, 0.1621, 0.9325, 0.1621, 0.9325, 0.1621, 0.9325, 0.1621, 0.9325, 0.1621, 0.9325, 0.1621, 0.9325, 0.1621, 0.9325, 0.1621, 0.9325, 0.1621, 0.9325, 0.1621, 0.9325, 0.1621, 0.9325, 0.1621, 0.9325, 0.1621, 0.9325, 0.1621, 0.9325, 0.1621, 0.9325, 0.1621, 0.9325, 0.1621, 0.9325, 0.1621, 0.9325, 0.1621, 0.9325, 0.1621, 0.9325, 0.1621, 0.9325, 0.1621, 0.9325, 0.1621, 0.9325, 0.1621, 0.9325, 0.1621, 0.9325, 0.1621, 0.9325, 0.1621, 0.9325, 0.1621, 0.9325, 0.1621, 0.9325, 0.1621, 0.9325, 0.1621, 0.9325, 0.1621, 0.9325, 0.1621, 0.9325, 0.1621, 0.9325, 0.1621, 0.9325, 0.1621, 0.9325, 0.1621, 0.9325, 0.1621, 0.9325, 0.1621, 0.9325, 0.1621, 0.9325, 0.1621, 0.9325, 0.1621, 0.9325, 0.1621, 0.9325, 0.1621, 0.9325, 0.1621, 0.9325, 0.1621, 0.9325, 0.1621, 0.9325, 0.1621, 0.9325, 0.1621, 0.9325, 0.1621, 0.9325, 0.1621, 0.9325, 0.1621, 0.9325, 0.1621, 0.9325, 0.1621, 0.9325, 0.1621, 0.9325, 0.1621, 0.9325, 0.1621, 0.9325, 0.1621, 0.9325, 0.1621, 0.9325, 0.1621, 0.9325, 0.1621, 0.9325, 0.1621, 0.9325, 0.1621, 0.9325, 0.1621, 0.9325, 0.1621, 0.9325, 0.1621, 0.9325, 0.1621, 0.9325, 0.1621, 0.9325, 0.1621, 0.9325, 0.1621, 0.9325, 0.1621, 0.9325, 0.1621, 0.9325, 0.1621, 0.9325, 0.1621, 0.9325, 0.1621, 0.9325, 0.1621, 0.9325, 0.1621, 0.9325, 0.1621, 0.9325, 0.1621, 0.9325, 0.1621, 0.9325, 0.1621, 0.9325, 0.1621, 0.9325, 0.1621, 0.9325, 0.1621, 0.9325, 0.1621, 0.9325, 0.1621, 0.9325, 0.1621, 0.9325, 0.1621, 0.9325, 0.1621, 0.9325, 0.1621, 0.9325, 0.1621, 0.9325, 0.1621, 0.9325, 0.1621, 0.9325, 0.1621, 0.9325, 0.1621, 0.9325, 0.1621, 0.9325, 0.1621, 0.9325, 0.1621, 0.9325, 0.1621, 0.9325, 0.1621, 0.9325, 0.1621, 0.9325, 0.1621, 0.9325, 0.1621, 0.9325, 0.1621, 0.9325, 0.1621, 0.9325, 0.1621, 0.9325, 0.1621, 0.9325, 0.1621, 0.9325, 0.1621, 0.9325, 0.1621, 0.9325, 0.1621, 0.9325, 0.1621, 0.9325, 0.1621, 0.9325, 0.1621, 0.9325, 0.1621, 0.9325, 0.1621, 0.9325, 0.1621, 0.9325, 0.1621, 0.9325, 0.1621, 0.9325, 0.1621, 0.9325, 0.1621, 0.9325, 0.1621, 0.9325, 0.1621, 0.9325, 0.1621, 0.9325, 0.1621, 0.9325, 0.1621, 0.9325, 0.1621, 0.9325, 0.1621, 0.9325, 0.1621, 0.9325, 0.1621, 0.9325, 0.1621, 0.9325, 0.1621, 0.9325, 0.1621, 0.9325, 0.1621, 0.9325, 0.1621, 0.9325, 0.1621, 0.9325, 0.1621, 0.9325, 0.1621, 0.9325, 0.1621, 0.9325, 0.1621, 0.9325, 0.1621, 0.9325, 0.1621, 0.9325, 0.1621, 0.9325, 0.1621, 0.9325, 0.1621, 0.9325, 0.1621, 0.9325, 0.1621, 0.9325, 0.1621, 0.9325, 0.1621, 0.9325, 0.1621, 0.9325, 0.1621, 0.9325, 0.1621, 0.9325, 0.1621, 0.9325, 0.1621, 0.9325, 0.1621, 0.9325, 0.1621, 0.9325, 0.1621, 0.9325, 0.1621, 0.9325, 0.1621, 0.9325, 0.1621, 0.9325, 0.1621, 0.9325, 0.1621, 0.9325, 0.1621, 0.9325, 0.1621, 0.9325, 0.1621, 0.9325, 0.1621, 0.9325, 0.1621, 0.9325, 0.1621, 0.9325, 0.1621, 0.9325, 0.1621, 0.9325, 0.1621, 0.9325, 0.1621, 0.9325, 0.1621, 0.9325, 0.1621, 0.9325, 0.1621, 0.9325, 0.1621, 0.9325, 0.1621, 0.9325, 0.1621, 0.9325, 0.1621, 0.9325, 0.1621, 0.9325, 0.1621, 0.9325, 0.1621, 0.9325, 0.1621, 0.9325, 0.1621, 0.9325, 0.1621, 0.9325, 0.1621, 0.9325, 0.1621, 0.9325, 0.1621, 0.9325, 0.1621, 0.9325, 0.1621, 0.9325, 0.1621, 0.9325, 0.1621, 0.9325, 0.1621, 0.9325, 0.1621, 0.9325, 0.1621, 0.9325, 0.1621, 0.9325, 0.1621, 0.9325, 0.1621, 0.9325, 0.1621, 0.9325, 0.1621, 0.9325, 0.1621, 0.9325, 0.1621, 0.9325, 0.1621, 0.9325, 0.1621, 0.9325, 0.1621, 0.9325, 0.1621, 0.9325, 0.1621, 0.9325, 0.1621, 0.9325, 0.1621, 0.9325, 0.1621, 0.9325, 0.1621, 0.9325, 0.1621, 0.9325, 0.1621, 0.9325, 0.1621, 0.9325, 0.1621, 0.9325, 0.1621, 0.9325, 0.1621, 0.9325, 0.1621, 0.9325, 0.1621, 0.9325, 0.1621, 0.9325, 0.1621, 0.9325, 0.1621, 0.9325, 0.1621, 0.9325, 0.1621, 0.9325, 0.1621, 0.9325, 0.1621, 0.9325, 0.1621, 0.9325, 0.1621, 0.9325, 0.1621, 0.9325, 0.1621, 0.9325, 0.1621, 0.9325, 0.1621, 0.9325, 0.1621, 0.9325, 0.1621, 0.9325, 0.1621, 0.9325, 0.1621, 0.9325, 0.1621, 0.9325, 0.1621, 0.9325, 0.1621, 0.9325, 0.1621, 0.9325, 0.1621, 0.9325, 0.1621, 0.9325, 0.1621, 0.9325, 0.1621, 0.9325, 0.1621, 0.9325, 0.1621, 0.9325, 0.1621, 0.9325, 0.1621, 0.9325, 0.1621, 0.9325, 0.1621, 0.9325, 0.1621, 0.9325, 0.1621, 0.9325, 0.1621, 0.9325, 0.1621, 0.9325, 0.1621, 0.9325, 0.1621, 0.9325, 0.1621, 0.9325, 0.1621, 0.9325, 0.1621, 0.9325, 0.1621, 0.9325, 0.1621, 0.9325, 0.1621, 0.9325, 0.1621, 0.9325, 0.1621, 0.9325, 0.1621, 0.9325, 0.1621, 0.9325, 0.1621, 0.9325, 0.1621, 0.9325, 0.1621, 0.9325, 0.1621, 0.9325, 0.1621, 0.9325, 0.1621, 0.9325, 0.1621, 0.9325, 0.1621, 0.9325, 0.1621, 0.9325, 0.1621, 0.9325, 0.1621, 0.9325, 0.1621, 0.9325, 0.1621, 0.9325, 0.1621, 0.9325, 0.1621, 0.9325, 0.1621, 0.9325, 0.1621, 0.9325, 0.1621, 0.9325, 0.1621, 0.9325, 0.1621, 0.9325, 0.1621, 0.9325, 0.1621, 0.9325, 0.1621, 0.9325, 0.1621, 0.9325, 0.1621, 0.9325, 0.1621, 0.9325, 0.1621, 0.9325, 0.1621, 0.9325, 0.1621, 0.9325, 0.1621, 0.9325, 0.1621, 0.9325, 0.1621, 0.9325, 0.1621, 0.9325, 0.1621, 0.9325, 0.1621, 0.9325, 0.1621, 0.9325, 0.1621, 0.9325, 0.1621, 0.9325, 0.1621, 0.9325, 0.1621, 0.9325, 0.1621, 0.9325, 0.1621, 0.9325, 0.1621, 0.9325, 0.1621, 0.9325, 0.1621, 0.9325, 0.1621, 0.9325, 0.1621, 0.9325, 0.1621, 0.9325, 0.1621, 0.9325, 0.1621, 0.9325, 0.1621, 0.9325, 0.1621, 0.9325, 0.1621, 0.9325, 0.1621, 0.9325, 0.1621, 0.9325, 0.1621, 0.9325, 0.1621, 0.9325, 0.1621, 0.9325, 0.1621, 0.9325, 0.1621, 0.9325, 0.1621, 0.9325])
me_cube_002.use_remesh_preserve_volume = False
me_cube_002.use_remesh_preserve_attributes = False
me_cube_002.use_mirror_vertex_groups = False
me_cube_002.update()
me_cube_001 = bpy.data.meshes.new('Cube.001')
me_cube_001.from_pydata([(-2.032, 0.484, 0.8379), (-2.031, -0.02773, 0.8221), (-2.016, -0.5412, 0.8102), (1.986, -0.5492, 0.807), (1.97, -0.1026, 0.8303), (1.965, 0.3693, 0.8324), (1.302, 0.9996, 0.8324), (0.6888, 1.018, 0.8443), (0.02365, 1.016, 0.8376), (-0.716, 1.01, 0.8505), (-1.387, 1.003, 0.84), (-1.339, -1.065, 0.8129), (-0.6763, -1.062, 0.8105), (0.02065, -1.062, 0.816), (0.6992, -1.063, 0.7941), (1.349, -1.073, 0.8295), (1.298, 1.02, 1.079), (-1.134, -1.076, 1.115), (-1.8, -1.085, 0.8141), (-2.046, -0.8513, 0.8295), (-1.978, -1.016, 0.8252), (-2.058, 0.7825, 0.8504), (-1.825, 1.028, 0.8402), (-1.995, 0.9525, 0.8473), (2.02, -0.8205, 0.7926), (1.684, -1.103, 0.8369), (1.95, -1.025, 0.821), (1.653, 1.02, 0.8437), (2.005, 0.6561, 0.8339), (1.907, 0.921, 0.8421), (1.708, -1.108, 1.126), (1.902, -0.7908, 0.7563), (0.5662, 0.9774, 0.7806), (-1.218, 0.9592, 0.7865), (-1.867, 0.9032, 0.786), (1.827, -0.9675, 0.7562), (1.854, 0.71, 0.7776), (-2.031, 0.2376, 0.8301), (-2.022, -0.2935, 0.8149), (1.976, -0.3348, 0.8192), (1.965, 0.1411, 0.8321), (1.008, 1.007, 0.8382), (0.3599, 1.018, 0.8409), (-0.3453, 1.013, 0.8442), (-1.064, 1.005, 0.8458), (-1.018, -1.062, 0.8114), (-0.3277, -1.062, 0.8141), (0.3606, -1.063, 0.8039), (1.038, -1.066, 0.8106), (0.05029, -0.5421, 0.8712), (1.283, -0.6954, 0.8358), (1.276, 0.4445, 1.354), (-1.426, 0.4095, 1.338), (2.028, -0.7808, 0.8387), (-2.018, -0.9421, 0.8287), (-1.903, -1.056, 0.8193), (-1.924, 0.9964, 0.8436), (-2.032, 0.8752, 0.8496), (1.826, -1.072, 0.8303), (1.996, -0.9297, 0.8055), (1.966, 0.7951, 0.8379), (1.788, 0.9809, 0.8437), (-2.048, -0.7102, 0.8194), (-1.588, -1.09, 0.813), (-2.063, 0.6473, 0.8455), (-1.626, 1.031, 0.84), (2.02, -0.6941, 0.7978), (1.53, -1.103, 0.8363), (1.491, 1.025, 0.8381), (2.003, 0.5185, 0.8333), (1.667, 1.02, 1.081), (0.6465, -1.026, 0.7355), (1.922, -1.025, 0.7959), (1.599, 0.8558, 1.246), (1.87, -0.07398, 1.269), (1.794, 0.7711, 1.245), (-1.773, -1.076, 0.7848), (-2.023, -0.476, 0.7864), (0.6581, -1.072, 0.7637), (-2.041, 0.6873, 0.8187), (1.919, 0.8591, 0.8049), (-2.066, -0.3884, 0.868), (0.6506, 1.056, 1.095), (-0.2059, 0.9509, 1.185), (1.617, 1.026, 0.8868), (-1.418, 0.1228, 0.8764), (-1.858, 0.4177, 0.8385), (-0.003367, 0.1662, 0.886), (-2.032, 0.105, 0.826), (-2.017, -0.4246, 0.8117), (1.973, -0.2195, 0.8254), (1.963, 0.2622, 0.8322), (0.8492, 1.013, 0.8419), (0.194, 1.017, 0.8386), (-0.5322, 1.011, 0.8481), (-1.234, 1.002, 0.8425), (-0.8475, -1.062, 0.8107), (-0.1529, -1.062, 0.816), (0.5299, -1.063, 0.7972), (1.204, -1.068, 0.821), (1.196, 0.8775, 0.838), (-1.818, 1.035, 1.064), (-0.4522, 1.031, 1.067), (-1.319, -0.528, 1.343), (-2.001, -0.9816, 0.8271), (-1.86, -1.073, 0.8163), (-1.962, 0.977, 0.8456), (-2.047, 0.8321, 0.8504), (1.894, -1.053, 0.8262), (2.01, -0.8764, 0.7977), (1.941, 0.8631, 0.8402), (1.722, 1.003, 0.8441), (-2.043, -0.6326, 0.8136), (-1.702, -1.09, 0.8132), (-2.062, 0.7182, 0.8483), (-1.514, 1.027, 0.8401), (2.022, -0.7586, 0.7938), (1.45, -1.097, 0.8347), (1.573, 1.025, 0.8413), (1.995, 0.4486, 0.8333), (1.86, -0.6118, 1.228), (1.278, -1.039, 0.7602), (-1.698, -1.016, 0.7582), (-1.92, -0.5148, 0.7623), (1.592, 0.9443, 0.7734), (1.858, 0.3779, 0.771), (-1.218, -1.023, 0.7427), (-1.863, -0.9382, 0.7613), (1.855, 0.546, 1.265), (-2.03, 0.3683, 0.8341), (-2.027, -0.1606, 0.8185), (1.98, -0.4483, 0.8128), (1.967, 0.0185, 0.8319), (1.165, 1.002, 0.8346), (0.525, 1.018, 0.8432), (-0.1586, 1.015, 0.8402), (-0.8916, 1.007, 0.8489), (-1.186, -1.062, 0.8123), (-0.5025, -1.062, 0.812), (0.1912, -1.063, 0.8109), (0.8685, -1.065, 0.8005), (1.734, -0.1133, 0.8372), (-1.372, -0.56, 0.8642), (-1.163, 0.8563, 0.8444), (-2.056, -0.004507, 1.078), (-0.5954, -0.9309, 1.274), (-1.348, 0.8087, 1.281), (-2.034, -0.9006, 0.83), (-1.943, -1.039, 0.8224), (-1.882, 1.014, 0.8417), (-2.006, 0.9355, 1.073), (-2.016, 0.9165, 0.8486), (1.696, -1.123, 0.9612), (1.756, -1.09, 0.8342), (1.979, -0.9814, 0.8137), (1.989, 0.7255, 0.8357), (1.852, 0.956, 0.8431), (-2.049, -0.7846, 0.8253), (-1.47, -1.087, 0.813), (-2.059, 0.5732, 0.8423), (-1.733, 1.032, 0.8399), (2.014, -0.6276, 0.8024), (1.608, -1.105, 0.8372), (1.405, 1.021, 0.835), (2.007, 0.5872, 0.8334), (-1.936, -0.02462, 0.7657), (-0.01388, -1.024, 0.7614), (-1.917, -0.7979, 0.7731), (-1.808, -0.9799, 0.7575), (1.666, -0.09666, 1.312), (1.593, 1.004, 0.8078), (1.958, 0.2845, 0.808), (1.609, -1.09, 0.8098), (1.688, -1.015, 0.7536), (-1.962, -0.9918, 0.7951), (0.02842, -1.071, 0.7888), (2.001, -0.8255, 0.7734), (-1.715, 0.9608, 0.7832), (-1.934, 0.7502, 0.7841), (1.961, -1.028, 1.09), (-1.867, -0.8424, 1.227), (1.844, -0.9185, 1.229), (0.7137, 0.8933, 1.256), (-1.687, 0.8961, 1.234), (2.003, -0.1024, 1.08), (-2.036, -0.577, 1.029), (-2.042, -0.891, 1.063), (0.5657, 0.7088, 1.311), (2.007, -0.7927, 1.044), (0.4108, -0.9988, 0.8065), (2.021, 0.6566, 0.8957), (0.3451, 1.051, 0.8988), (1.326, 0.2551, 0.8709), (-2.047, 0.7568, 1.102), (-2.067, 0.7765, 0.897), (-0.09782, -0.5335, 1.349), (1.371, -0.5788, 1.314), (-1.574, -1.096, 0.8767), (0.6846, -0.9166, 1.255), (-1.89, -0.5409, 1.223), (2.008, 0.6752, 1.071), (1.723, -0.9666, 1.244), (0.4515, -1.076, 1.095), (-1.904, 0.7375, 1.244), (-1.662, -0.9498, 1.248), (-2.057, -0.8627, 0.8808), (-1.855, -1.088, 1.107), (-1.867, 1.035, 0.8964), (1.969, -1.04, 0.9008), (1.876, 0.9428, 1.092), (-1.91, 1.004, 0.8172), (0.3459, 1.029, 0.8141), (-1.252, 1.01, 0.82), (1.793, 0.8573, 0.7793), (1.72, 0.9082, 0.7782), (1.871, -0.908, 0.7569), (1.905, 0.9445, 0.8926), (-2.001, -1.029, 0.9806), (-1.969, -1.019, 1.121), (0.4894, -1.098, 0.8833), (2.004, 0.332, 0.9097), (-1.621, -0.4828, 1.303)], [], [(199, 180, 221), (128, 169, 74), (73, 51, 128), (166, 175, 126), (75, 209, 73), (83, 82, 102), (199, 185, 186), (187, 51, 73), (103, 145, 195), (196, 198, 201), (52, 195, 51), (195, 196, 51), (207, 101, 191), (144, 193, 81), (220, 200, 184), (53, 66, 161), (53, 161, 3), (53, 24, 116), (53, 116, 66), (160, 207, 65), (22, 207, 160), (115, 207, 10), (65, 207, 115), (220, 40, 91), (220, 91, 5), (220, 4, 132), (220, 132, 40), (81, 37, 88), (81, 88, 1), (194, 0, 129), (84, 68, 163), (84, 163, 6), (84, 27, 118), (84, 118, 68), (50, 141, 192), (81, 38, 89), (2, 81, 89), (81, 1, 130), (81, 130, 38), (52, 221, 103), (142, 85, 86), (130, 86, 1), (38, 86, 130), (142, 87, 85), (142, 49, 87), (88, 86, 37), (1, 86, 88), (129, 86, 0), (37, 86, 129), (194, 64, 159), (194, 159, 0), (194, 21, 114), (194, 114, 64), (95, 143, 44), (143, 95, 10), (136, 143, 9), (44, 143, 136), (94, 143, 43), (9, 143, 94), (135, 143, 8), (43, 143, 135), (8, 143, 93), (100, 7, 134), (100, 134, 42), (100, 41, 92), (100, 92, 7), (133, 100, 6), (100, 133, 41), (10, 207, 95), (136, 191, 9), (44, 191, 136), (52, 103, 195), (90, 220, 39), (220, 90, 4), (53, 3, 131), (190, 200, 220), (190, 164, 28), (119, 220, 5), (69, 220, 119), (99, 152, 48), (15, 152, 99), (140, 219, 14), (82, 16, 84), (92, 191, 41), (7, 191, 92), (84, 6, 133), (191, 42, 93), (8, 191, 93), (134, 191, 7), (191, 134, 42), (94, 191, 43), (9, 191, 94), (135, 191, 8), (43, 191, 135), (162, 152, 67), (25, 152, 162), (117, 152, 15), (67, 152, 117), (98, 219, 47), (14, 219, 98), (219, 13, 139), (219, 139, 47), (202, 206, 219), (219, 46, 97), (219, 97, 13), (219, 12, 138), (219, 138, 46), (206, 197, 219), (197, 45, 96), (197, 11, 137), (197, 137, 45), (197, 63, 158), (197, 158, 11), (197, 113, 63), (189, 49, 142), (196, 195, 198), (146, 187, 182), (74, 200, 128), (146, 83, 183), (183, 83, 101), (182, 83, 146), (182, 82, 83), (201, 202, 30), (198, 145, 202), (205, 186, 81), (157, 205, 62), (19, 205, 157), (112, 81, 2), (180, 218, 204), (186, 205, 217), (186, 217, 218), (218, 217, 206), (207, 150, 101), (150, 194, 193), (200, 216, 209), (132, 171, 40), (4, 171, 132), (91, 171, 5), (40, 171, 91), (149, 210, 56), (22, 210, 149), (106, 210, 23), (56, 210, 106), (5, 171, 119), (80, 125, 36), (112, 77, 62), (2, 77, 112), (62, 77, 157), (76, 63, 113), (76, 113, 18), (76, 11, 158), (76, 158, 63), (151, 210, 57), (23, 210, 151), (153, 72, 58), (108, 72, 26), (58, 72, 108), (135, 211, 43), (8, 211, 135), (94, 212, 9), (10, 212, 115), (160, 210, 22), (65, 210, 160), (136, 212, 44), (9, 212, 136), (95, 212, 10), (44, 212, 95), (26, 72, 154), (109, 176, 24), (76, 137, 11), (175, 12, 96), (175, 96, 45), (175, 46, 138), (175, 138, 12), (175, 13, 97), (175, 97, 46), (147, 174, 54), (19, 174, 147), (174, 20, 104), (174, 104, 54), (116, 176, 66), (24, 176, 116), (161, 176, 3), (66, 176, 161), (175, 166, 78), (139, 175, 47), (175, 139, 13), (98, 78, 14), (117, 172, 67), (15, 172, 117), (162, 172, 25), (67, 172, 162), (77, 37, 129), (77, 1, 88), (77, 88, 37), (80, 36, 213), (140, 78, 48), (14, 78, 140), (99, 172, 15), (168, 76, 174), (174, 148, 20), (76, 18, 105), (76, 105, 55), (130, 77, 38), (1, 77, 130), (89, 77, 2), (38, 77, 89), (3, 176, 131), (90, 171, 4), (39, 171, 90), (170, 214, 124), (128, 51, 169), (80, 213, 214), (168, 122, 76), (78, 121, 172), (126, 175, 76), (211, 32, 212), (172, 173, 72), (77, 167, 174), (216, 84, 70), (208, 53, 179), (83, 102, 101), (74, 184, 200), (187, 52, 51), (152, 202, 219), (87, 100, 143), (143, 85, 87), (203, 199, 221), (70, 84, 16), (220, 184, 53), (154, 59, 109, 24, 116, 66, 161, 3, 141, 50, 15, 117, 67, 162, 25, 153, 58, 108, 26), (118, 68, 163, 6, 100, 192, 141, 5, 119, 69, 164, 28, 155, 60, 110, 29, 156, 61, 111, 27), (22, 149, 56, 106, 23, 151, 57, 107, 21, 114, 64, 159, 0, 86, 85, 143, 10, 115, 65, 160), (183, 203, 52, 146), (141, 4, 132), (141, 3, 131), (96, 12, 189), (97, 13, 189), (98, 14, 189), (99, 15, 50), (23, 150, 207, 106), (104, 20, 217), (105, 18, 206), (53, 208, 109, 24), (194, 107, 21), (108, 26, 208), (84, 216, 111, 27), (216, 110, 29), (105, 18, 113, 63, 158, 11, 142, 2, 112, 62, 157, 19, 147, 54, 104, 20, 148, 55), (193, 144, 199, 203), (169, 51, 196), (75, 73, 128), (181, 120, 201), (174, 167, 127), (156, 61, 216), (155, 60, 190), (179, 53, 188), (154, 59, 208), (153, 58, 208), (150, 151, 57), (207, 149, 56), (148, 55, 217), (205, 147, 54), (204, 218, 206), (186, 218, 180), (181, 179, 188), (73, 209, 70), (203, 150, 193), (145, 204, 17), (201, 198, 202), (48, 50, 189, 140), (199, 144, 185), (187, 146, 52), (189, 142, 137, 45), (139, 47, 189), (138, 46, 189), (129, 37, 81, 194), (202, 17, 206), (191, 82, 84), (191, 101, 102), (185, 144, 81), (141, 39, 90), (141, 40, 91), (204, 206, 17), (184, 188, 53), (81, 193, 194), (86, 38, 89, 142), (141, 91, 5), (141, 90, 4), (50, 192, 87, 49), (89, 2, 142), (100, 42, 93, 143), (191, 44, 95, 207), (87, 192, 100), (53, 131, 39, 220), (103, 221, 180, 204), (69, 164, 190, 220), (219, 140, 48, 152), (152, 30, 202), (84, 133, 41, 191), (96, 12, 219, 197), (191, 102, 82), (18, 113, 197, 206), (16, 82, 182, 73), (142, 11, 137), (12, 138, 189), (13, 139, 189), (49, 189, 50), (14, 140, 189), (73, 70, 16), (198, 195, 145), (103, 204, 145), (120, 181, 188), (182, 187, 73), (81, 112, 62, 205), (145, 17, 202), (203, 183, 101, 150), (153, 208, 152, 25), (199, 186, 180), (205, 19, 147), (20, 148, 217), (207, 22, 149), (150, 23, 151), (179, 30, 152, 208), (171, 80, 164, 69), (26, 154, 208), (28, 155, 190), (29, 156, 216), (209, 216, 70), (68, 118, 170), (118, 27, 170), (6, 163, 170), (163, 68, 170), (31, 125, 171), (69, 119, 171), (28, 164, 80), (174, 19, 157, 77), (77, 123, 167), (79, 107, 57, 210), (122, 126, 76), (21, 107, 79), (170, 211, 92, 41), (41, 133, 170), (133, 6, 170), (7, 92, 211), (124, 32, 211, 170), (72, 153, 25, 172), (42, 134, 211), (134, 7, 211), (8, 93, 211), (93, 42, 211), (64, 114, 79), (114, 21, 79), (0, 159, 79), (159, 64, 79), (212, 94, 43, 211), (72, 173, 35), (210, 65, 115, 212), (212, 32, 33), (72, 176, 59, 154), (45, 137, 76, 175), (109, 59, 176), (176, 215, 31), (78, 98, 47, 175), (77, 79, 178, 165), (129, 0, 79, 77), (172, 99, 48, 78), (60, 155, 80), (155, 28, 80), (29, 110, 80), (110, 60, 80), (78, 71, 121), (55, 148, 174, 76), (127, 168, 174), (171, 39, 131, 176), (80, 170, 61, 156), (171, 176, 31), (169, 201, 120, 74), (156, 29, 80), (27, 111, 170), (111, 61, 170), (169, 196, 201), (215, 176, 72, 35), (170, 80, 214), (77, 165, 123), (172, 121, 173), (78, 166, 71), (177, 210, 212, 33), (34, 178, 79, 210), (110, 216, 190, 60), (80, 171, 125), (210, 177, 34), (61, 111, 216), (200, 190, 216), (107, 194, 150, 57), (59, 109, 208), (58, 108, 208), (206, 217, 55, 105), (207, 56, 106), (217, 205, 54, 104), (181, 201, 30, 179), (75, 128, 200, 209), (184, 74, 120, 188), (81, 186, 185), (48, 99, 50), (47, 98, 189), (46, 97, 189), (45, 96, 189), (52, 203, 221), (141, 131, 39), (141, 132, 40)])
me_cube_001.use_remesh_preserve_volume = False
me_cube_001.use_remesh_preserve_attributes = False
me_cube_001.use_mirror_vertex_groups = False
me_cube_001.update()

# ---- objects
ob_cube_007 = bpy.data.objects.new('Cube.007', me_cube_009)
ob_cube_005 = bpy.data.objects.new('Cube.005', me_cube_008)
ob_cube_004 = bpy.data.objects.new('Cube.004', me_cube_000)
ob_cube_006 = bpy.data.objects.new('Cube.006', me_cube_007)
ob_cube_003 = bpy.data.objects.new('Cube.003', me_cube_004)
ob_cube_002 = bpy.data.objects.new('Cube.002', me_cube_003)
ob_cube_001 = bpy.data.objects.new('Cube.001', me_cube_002)
ob_cube = bpy.data.objects.new('Cube', me_cube_001)

# ---- transforms, parenting, visibility, modifiers, constraints
ob_cube_007.location = (0.0, 0.0, 0.445)
ob_cube_007.lineart.crease_threshold = 0.0
ob_cube_005.location = (0.0, 0.0, 4.606)
ob_cube_005.lineart.crease_threshold = 0.0
ob_cube_004.location = (-1.089, -0.6315, 0.7452)
ob_cube_004.rotation_euler = (-0.02801, 0.1082, 0.007486)
ob_cube_004.scale = (1.815, 1.815, 1.815)
ob_cube_004.lineart.crease_threshold = 0.0
ob_cube_006.location = (-1.082, 0.2021, 0.7508)
ob_cube_006.rotation_euler = (-0.01261, 0.1056, -0.1848)
ob_cube_006.scale = (1.815, 1.815, 1.815)
ob_cube_006.lineart.crease_threshold = 0.0
ob_cube_003.location = (0.0, 4.783, 0.3788)
ob_cube_003.lineart.crease_threshold = 0.0
ob_cube_002.location = (0.0, 0.0, 0.0)
ob_cube_002.lineart.crease_threshold = 0.0
ob_cube_001.location = (0.0, 0.0, 0.0)
ob_cube_001.lineart.crease_threshold = 0.0
ob_cube.location = (-8.358, 6.142, 0.6749)
ob_cube.lineart.crease_threshold = 0.0

# ---- collection membership
col_collection_1.objects.link(ob_cube_007)
col_collection_1.objects.link(ob_cube_005)
col_collection_1.objects.link(ob_cube_004)
col_collection_1.objects.link(ob_cube_006)
col_collection_1.objects.link(ob_cube_003)
col_collection_1.objects.link(ob_cube_002)
col_collection_1.objects.link(ob_cube_001)
col_collection_1.objects.link(ob_cube)

# ---- scene / render settings (as saved in the file)
scene.frame_start = 1; scene.frame_end = 250; scene.frame_set(91)
scene.render.engine = 'BLENDER_EEVEE_NEXT'
scene.render.resolution_percentage = 50
scene.render.dither_intensity = 0.0
scene.cycles.use_denoising = False
scene.cycles.samples = 10
scene.cycles.sampling_pattern = 'TABULATED_SOBOL'
scene.cycles.light_sampling_threshold = 0.0
scene.cycles.use_adaptive_sampling = False
scene.cycles.use_light_tree = False
scene.cycles.blur_glossy = 0.0
scene.cycles.pixel_filter_type = 'GAUSSIAN'
scene.cycles.sample_clamp_indirect = 0.0
scene.view_settings.view_transform = 'Standard'
bpy.context.view_layer.update()

# ---- added for rendering (the .blend has no active camera and no usable light): camera, sun
cam_auto = bpy.data.cameras.new('AutoCamera')
cam_auto.lens = 50.0
cam_auto.sensor_width = 36.0
cam_auto.clip_end = 1000.0
ob_auto_camera = bpy.data.objects.new('AutoCamera', cam_auto)
scene.collection.objects.link(ob_auto_camera)
ob_auto_camera.location = (9.79418, -14.1669, 13.9684)
ob_auto_camera.rotation_euler = (1.09748, -7.21219e-08, 0.694738)
scene.camera = ob_auto_camera
light_auto_sun = bpy.data.lights.new('AutoSun', 'SUN')
light_auto_sun.energy = 3.0
light_auto_sun.angle = 0.0523599
ob_auto_sun = bpy.data.objects.new('AutoSun', light_auto_sun)
scene.collection.objects.link(ob_auto_sun)
ob_auto_sun.rotation_euler = (0.872665, 0.174533, 0.523599)
bpy.context.view_layer.update()
